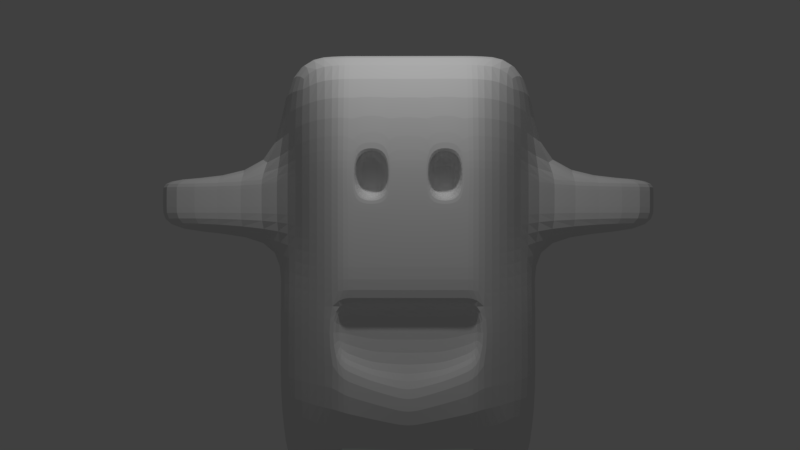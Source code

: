 # Source: SMB_v009_Animation.blend  (saved by Blender 2.79.0; exported with 4.5.12 LTS)
import bpy
from mathutils import Matrix  # noqa: F401  (used for matrix-valued properties, if any)

bpy.ops.wm.read_factory_settings(use_empty=True)
scene = bpy.context.scene
scene.name = 'Scene'

# ---- collections
col_collection_1 = bpy.data.collections.new('Collection 1'); scene.collection.children.link(col_collection_1)

# ---- materials (node trees are filled in below, after node groups)
mat_material = bpy.data.materials.new('Material')
mat_material.alpha_threshold = 0.0
mat_material.use_transparent_shadow = False
mat_material.roughness = 0.5
mat_material.line_color = (0.0, 0.0, 0.0, 1.0)

# ---- material node trees

# ---- world
world_world = bpy.data.worlds.new('World'); scene.world = world_world
world_world.color = (0.05088, 0.05088, 0.05088)
world_world.use_sun_shadow = False
world_world.sun_shadow_jitter_overblur = 0.0
world_world.cycles.sampling_method = 'MANUAL'

# ---- cameras
cam_camera = bpy.data.cameras.new('Camera')
cam_camera.clip_end = 100.0
cam_camera.lens = 35.0
cam_camera.sensor_width = 32.0
cam_camera.sensor_height = 18.0
cam_camera.ortho_scale = 7.314
cam_camera.dof.focus_distance = 0.0
cam_camera.dof.aperture_fstop = 128.0

# ---- lights
light_lamp = bpy.data.lights.new('Lamp', 'POINT')
light_lamp.transmission_factor = 0.0
light_lamp.cutoff_distance = 30.0
light_lamp.energy = 100.0
light_lamp.shadow_buffer_clip_start = 1.001
light_lamp.shadow_soft_size = 0.1
light_lamp.shadow_maximum_resolution = 0.006
light_lamp.use_absolute_resolution = True

# ---- meshes
me_cube = bpy.data.meshes.new('Cube')
me_cube.from_pydata([(-0.7626, -0.8179, -1.0), (-0.7626, 0.8179, -1.0), (-0.7626, -0.8179, 1.0), (-0.7626, 0.8179, 1.0), (-1.0, 2.98e-07, -1.0), (-0.7626, -0.8179, 0.0), (-0.7626, 0.8179, 0.0), (-1.0, 1.788e-07, 1.0), (-1.0, 0.0004146, 0.08953), (-0.5, 1.0, -1.0), (-0.5, -1.07, -1.056), (-1.0, 0.5, -1.0), (-0.7626, -0.8179, 0.5), (-0.7626, 0.8179, 0.5), (-0.5, 1.0, 1.0), (-0.5, -1.0, 1.0), (-1.0, 0.5, 1.0), (-1.0, -0.5, -1.0), (-0.7626, -0.8179, -0.5), (-0.7626, 0.8179, -0.5), (-1.0, -0.5, 1.0), (-0.5, 1.062, 0.0), (-1.0, 0.3143, 0.09307), (-1.0, -0.3134, 0.09307), (-1.0, 2.682e-07, -0.5), (-1.0, 0.0004146, 0.4105), (-0.5, -1.0, 0.0), (-0.5, 0.0, 1.0), (-0.5, 2.086e-07, -1.0), (-0.5, 0.5, -1.0), (-0.5, 0.5, 1.0), (-0.5, -1.07, -0.5556), (-1.0, -0.3134, 0.4069), (-1.0, -0.5, -0.5), (-1.0, 0.5, -0.5), (-0.5, 1.062, 0.5), (-0.5, 1.062, -0.5), (-1.0, 0.3143, 0.4069), (-0.5, -1.0, 0.5), (-0.5, -0.5, 1.0), (-0.5, -0.5, -1.0), (-0.8591, -0.3629, -1.273), (-1.0, 2.98e-07, -1.273), (-0.5, 2.086e-07, -1.273), (-0.8591, 0.3629, -1.273), (-0.6409, 0.3629, -1.273), (-0.6409, -0.3629, -1.273), (-0.7626, -0.8179, -0.25), (-0.7626, 0.8179, -0.25), (-1.0, 2.533e-07, -0.25), (-0.5, -1.035, -0.2778), (-1.0, -0.5, -0.25), (-1.0, 0.5, -0.25), (-0.5, 1.062, -0.25), (-0.25, -8.941e-08, 1.0), (-0.25, 1.0, -1.0), (-0.25, -1.07, -1.056), (-0.25, 1.0, 1.0), (-0.25, -1.0, 1.0), (-0.25, 1.062, 0.0), (-0.25, -1.0, 0.0), (-0.25, 1.639e-07, -1.0), (-0.25, 0.5, -1.0), (-0.25, 0.5, 1.0), (-0.25, -1.07, -0.5556), (-0.25, 1.062, 0.5), (-0.25, 1.062, -0.578), (-0.25, -1.0, 0.5), (-0.25, -0.5, 1.0), (-0.25, -0.5, -1.0), (-0.25, 1.062, -0.25), (-0.25, -1.035, -0.2778), (-0.25, 0.9604, -0.578), (-0.5, 0.9604, -0.5), (-0.5, 0.9604, -0.25), (-0.25, 0.9604, -0.25), (-0.7626, -0.8179, 0.25), (-0.7626, 0.8179, 0.25), (-1.0, -0.3141, 0.25), (-0.5, 1.062, 0.25), (-1.0, 0.315, 0.25), (-0.5, -1.0, 0.25), (-0.25, -1.0, 0.25), (-0.25, 1.062, 0.25), (-1.985, -0.3134, 0.09307), (-1.985, 0.0004148, 0.08953), (-1.985, 0.006811, 0.25), (-1.985, 0.3143, 0.09307), (-1.985, -0.3134, 0.4069), (-1.985, 0.0004147, 0.4105), (-1.985, -0.3141, 0.25), (-1.985, 0.3143, 0.4069), (-1.985, 0.315, 0.25), (-0.7626, -0.8179, 0.375), (-0.7626, 0.8179, 0.375), (-0.5, 1.062, 0.375), (-1.0, -0.3138, 0.3285), (-1.0, 0.3146, 0.3285), (-0.5, -1.0, 0.375), (-0.25, -1.0, 0.375), (-1.985, 0.003613, 0.3302), (-1.985, -0.3138, 0.3285), (-1.985, 0.3146, 0.3285), (-0.125, -1.341e-07, 1.0), (-0.125, 0.5, 1.0), (-0.125, -0.5, 1.0), (-0.125, 1.0, -1.0), (-0.125, -1.07, -1.056), (-0.125, 1.0, 1.0), (-0.125, -1.0, 1.0), (-0.125, 1.062, 0.0), (-0.125, -1.0, 0.0), (-0.125, 1.416e-07, -1.0), (-0.125, 0.5, -1.0), (-0.125, -1.07, -0.5556), (-0.125, 1.062, 0.5), (-0.125, 1.062, -0.6153), (-0.125, -1.0, 0.5), (-0.125, -0.5, -1.0), (-0.125, 1.062, -0.25), (-0.125, -1.035, -0.2778), (-0.125, 0.9604, -0.578), (-0.125, 0.9604, -0.25), (-0.125, 1.062, 0.25), (-0.125, -1.0, 0.25), (-0.125, 1.062, 0.375), (-0.125, -1.0, 0.375), (-0.375, 1.0, -1.0), (-0.375, -1.07, -1.056), (-0.375, 1.0, 1.0), (-0.375, -1.0, 1.0), (-0.375, 1.062, 0.0), (-0.375, -1.0, 0.0), (-0.375, 1.863e-07, -1.0), (-0.375, 0.5, -1.0), (-0.375, -1.07, -0.5556), (-0.375, 1.062, 0.5), (-0.375, 1.062, -0.539), (-0.375, -1.0, 0.5), (-0.375, -0.5, -1.0), (-0.375, 1.062, -0.25), (-0.375, -1.035, -0.2778), (-0.375, -4.47e-08, 1.0), (-0.375, 0.5, 1.0), (-0.375, -0.5, 1.0), (-0.375, 0.9604, -0.539), (-0.375, 0.9604, -0.25), (-0.375, -1.0, 0.25), (-0.375, 1.062, 0.25), (-0.375, 1.062, 0.375), (-0.375, -1.0, 0.375), (-0.1657, 1.062, 0.4593), (-0.25, 1.062, 0.4942), (-0.1657, 1.062, 0.2907), (-0.25, 1.062, 0.2558), (-0.1308, 1.062, 0.375), (-0.3343, 1.062, 0.4593), (-0.3343, 1.062, 0.2907), (-0.3692, 1.062, 0.375), (-0.1657, 0.9039, 0.4593), (-0.25, 0.9039, 0.4942), (-0.25, 0.9039, 0.375), (-0.1657, 0.9039, 0.2907), (-0.25, 0.9039, 0.2558), (-0.1308, 0.9039, 0.375), (-0.3343, 0.9039, 0.4593), (-0.3343, 0.9039, 0.2907), (-0.3692, 0.9039, 0.375), (0.7626, -0.8179, -1.0), (0.7626, 0.8179, -1.0), (0.7626, -0.8179, 1.0), (0.7626, 0.8179, 1.0), (0.0, 1.0, -1.0), (0.0, -1.07, -1.056), (1.0, 2.98e-07, -1.0), (0.7626, -0.8179, 0.0), (0.7626, 0.8179, 0.0), (0.0, 1.0, 1.0), (0.0, -1.0, 1.0), (1.0, 1.788e-07, 1.0), (0.0, 1.062, 0.0), (1.0, 0.0004146, 0.08953), (0.0, -1.0, 0.0), (0.0, -1.788e-07, 1.0), (0.0, 1.192e-07, -1.0), (0.5, 1.0, -1.0), (0.5, -1.07, -1.056), (1.0, 0.5, -1.0), (0.7626, -0.8179, 0.5), (0.7626, 0.8179, 0.5), (0.5, 1.0, 1.0), (0.5, -1.0, 1.0), (1.0, 0.5, 1.0), (1.0, -0.5, -1.0), (0.7626, -0.8179, -0.5), (0.7626, 0.8179, -0.5), (1.0, -0.5, 1.0), (0.5, 1.062, 0.0), (0.0, 1.062, 0.5), (0.0, 1.062, -0.6526), (1.0, 0.3143, 0.09307), (1.0, -0.3134, 0.09307), (1.0, 2.682e-07, -0.5), (1.0, 0.0004146, 0.4105), (0.5, -1.0, 0.0), (0.0, -1.07, -0.5556), (0.0, -1.0, 0.5), (0.0, -0.5, 1.0), (0.0, 0.5, 1.0), (0.5, 0.0, 1.0), (0.5, 2.086e-07, -1.0), (0.0, 0.5, -1.0), (0.0, -0.5, -1.0), (0.5, 0.5, -1.0), (0.5, 0.5, 1.0), (0.5, -1.07, -0.5556), (1.0, -0.3134, 0.4069), (1.0, -0.5, -0.5), (1.0, 0.5, -0.5), (0.5, 1.062, 0.5), (0.5, 1.062, -0.5), (1.0, 0.3143, 0.4069), (0.5, -1.0, 0.5), (0.5, -0.5, 1.0), (0.5, -0.5, -1.0), (0.8591, -0.3629, -1.273), (1.0, 2.98e-07, -1.273), (0.5, 2.086e-07, -1.273), (0.8591, 0.3629, -1.273), (0.6409, 0.3629, -1.273), (0.6409, -0.3629, -1.273), (0.7626, -0.8179, -0.25), (0.7626, 0.8179, -0.25), (0.0, 1.062, -0.25), (1.0, 2.533e-07, -0.25), (0.0, -1.035, -0.2778), (0.5, -1.035, -0.2778), (1.0, -0.5, -0.25), (1.0, 0.5, -0.25), (0.5, 1.062, -0.25), (0.25, -8.941e-08, 1.0), (0.25, 1.0, -1.0), (0.25, -1.07, -1.056), (0.25, 1.0, 1.0), (0.25, -1.0, 1.0), (0.25, 1.062, 0.0), (0.25, -1.0, 0.0), (0.25, 1.639e-07, -1.0), (0.25, 0.5, -1.0), (0.25, 0.5, 1.0), (0.25, -1.07, -0.5556), (0.25, 1.062, 0.5), (0.25, 1.062, -0.578), (0.25, -1.0, 0.5), (0.25, -0.5, 1.0), (0.25, -0.5, -1.0), (0.25, 1.062, -0.25), (0.25, -1.035, -0.2778), (0.0, 0.9604, -0.578), (0.25, 0.9604, -0.578), (0.5, 0.9604, -0.5), (0.0, 0.9604, -0.25), (0.5, 0.9604, -0.25), (0.25, 0.9604, -0.25), (0.0, -1.0, 0.25), (0.7626, -0.8179, 0.25), (0.7626, 0.8179, 0.25), (0.0, 1.062, 0.25), (1.0, -0.3141, 0.25), (0.5, 1.062, 0.25), (1.0, 0.315, 0.25), (0.5, -1.0, 0.25), (0.25, -1.0, 0.25), (0.25, 1.062, 0.25), (1.985, -0.3134, 0.09307), (1.985, 0.0004148, 0.08953), (1.985, 0.006811, 0.25), (1.985, 0.3143, 0.09307), (1.985, -0.3134, 0.4069), (1.985, 0.0004147, 0.4105), (1.985, -0.3141, 0.25), (1.985, 0.3143, 0.4069), (1.985, 0.315, 0.25), (0.7626, -0.8179, 0.375), (0.7626, 0.8179, 0.375), (0.0, 1.062, 0.375), (0.5, 1.062, 0.375), (0.0, -1.0, 0.375), (1.0, -0.3138, 0.3285), (1.0, 0.3146, 0.3285), (0.5, -1.0, 0.375), (0.25, -1.0, 0.375), (1.985, 0.003613, 0.3302), (1.985, -0.3138, 0.3285), (1.985, 0.3146, 0.3285), (0.125, -1.341e-07, 1.0), (0.125, 0.5, 1.0), (0.125, -0.5, 1.0), (0.125, 1.0, -1.0), (0.125, -1.07, -1.056), (0.125, 1.0, 1.0), (0.125, -1.0, 1.0), (0.125, 1.062, 0.0), (0.125, -1.0, 0.0), (0.125, 1.416e-07, -1.0), (0.125, 0.5, -1.0), (0.125, -1.07, -0.5556), (0.125, 1.062, 0.5), (0.125, 1.062, -0.6153), (0.125, -1.0, 0.5), (0.125, -0.5, -1.0), (0.125, 1.062, -0.25), (0.125, -1.035, -0.2778), (0.125, 0.9604, -0.578), (0.125, 0.9604, -0.25), (0.125, 1.062, 0.25), (0.125, -1.0, 0.25), (0.125, 1.062, 0.375), (0.125, -1.0, 0.375), (0.375, 1.0, -1.0), (0.375, -1.07, -1.056), (0.375, 1.0, 1.0), (0.375, -1.0, 1.0), (0.375, 1.062, 0.0), (0.375, -1.0, 0.0), (0.375, 1.863e-07, -1.0), (0.375, 0.5, -1.0), (0.375, -1.07, -0.5556), (0.375, 1.062, 0.5), (0.375, 1.062, -0.539), (0.375, -1.0, 0.5), (0.375, -0.5, -1.0), (0.375, 1.062, -0.25), (0.375, -1.035, -0.2778), (0.375, -4.47e-08, 1.0), (0.375, 0.5, 1.0), (0.375, -0.5, 1.0), (0.375, 0.9604, -0.539), (0.375, 0.9604, -0.25), (0.375, -1.0, 0.25), (0.375, 1.062, 0.25), (0.375, 1.062, 0.375), (0.375, -1.0, 0.375), (0.1657, 1.062, 0.4593), (0.25, 1.062, 0.4942), (0.1657, 1.062, 0.2907), (0.25, 1.062, 0.2558), (0.1308, 1.062, 0.375), (0.3343, 1.062, 0.4593), (0.3343, 1.062, 0.2907), (0.3692, 1.062, 0.375), (0.1657, 0.9039, 0.4593), (0.25, 0.9039, 0.4942), (0.25, 0.9039, 0.375), (0.1657, 0.9039, 0.2907), (0.25, 0.9039, 0.2558), (0.1308, 0.9039, 0.375), (0.3343, 0.9039, 0.4593), (0.3343, 0.9039, 0.2907), (0.3692, 0.9039, 0.375)], [], [(40, 10, 0, 17), (39, 20, 2, 15), (38, 15, 2, 12), (37, 16, 3, 13), (36, 9, 1, 19), (79, 21, 6, 77), (52, 22, 6, 48), (51, 23, 8, 49), (32, 20, 7, 25), (50, 26, 5, 47), (30, 16, 7, 27), (29, 28, 43, 45), (9, 29, 11, 1), (127, 134, 29, 9), (134, 133, 28, 29), (143, 30, 27, 142), (129, 14, 30, 143), (14, 3, 16, 30), (10, 31, 18, 0), (128, 135, 31, 10), (141, 132, 26, 50), (8, 23, 84, 85), (93, 12, 32, 96), (12, 2, 20, 32), (17, 33, 24, 4), (0, 18, 33, 17), (47, 5, 23, 51), (11, 34, 19, 1), (4, 24, 34, 11), (49, 8, 22, 52), (14, 35, 13, 3), (129, 136, 35, 14), (148, 131, 21, 79), (53, 36, 19, 48), (137, 36, 73, 145), (137, 127, 9, 36), (97, 37, 13, 94), (96, 32, 88, 101), (25, 7, 16, 37), (98, 38, 12, 93), (150, 138, 38, 98), (138, 130, 15, 38), (144, 39, 15, 130), (142, 27, 39, 144), (27, 7, 20, 39), (40, 17, 41, 46), (133, 139, 40, 28), (139, 128, 10, 40), (45, 43, 42, 44), (43, 46, 41, 42), (11, 29, 45, 44), (4, 11, 44, 42), (28, 40, 46, 43), (17, 4, 42, 41), (131, 140, 53, 21), (21, 53, 48, 6), (24, 49, 52, 34), (18, 47, 51, 33), (135, 141, 50, 31), (31, 50, 47, 18), (33, 51, 49, 24), (34, 52, 48, 19), (114, 120, 71, 64), (110, 119, 70, 59), (118, 107, 56, 69), (112, 118, 69, 61), (103, 54, 68, 105), (105, 68, 58, 109), (117, 109, 58, 67), (126, 117, 67, 99), (116, 106, 55, 66), (123, 110, 59, 83), (108, 115, 65, 57), (120, 111, 60, 71), (107, 114, 64, 56), (108, 57, 63, 104), (104, 63, 54, 103), (113, 112, 61, 62), (106, 113, 62, 55), (146, 145, 73, 74), (122, 121, 72, 75), (36, 53, 74, 73), (116, 66, 72, 121), (119, 233, 261, 122), (140, 70, 75, 146), (149, 136, 156, 158), (111, 124, 82, 60), (132, 147, 81, 26), (26, 81, 76, 5), (97, 80, 92, 102), (22, 80, 77, 6), (149, 148, 79, 95), (5, 76, 78, 23), (25, 37, 91, 89), (95, 79, 77, 94), (101, 88, 89, 100), (100, 89, 91, 102), (85, 86, 92, 87), (84, 90, 86, 85), (23, 78, 90, 84), (80, 22, 87, 92), (32, 25, 89, 88), (22, 8, 85, 87), (86, 100, 102, 92), (90, 101, 100, 86), (35, 95, 94, 13), (136, 149, 95, 35), (37, 97, 102, 91), (65, 115, 151, 152), (124, 126, 99, 82), (147, 150, 98, 81), (81, 98, 93, 76), (78, 96, 101, 90), (80, 97, 94, 77), (76, 93, 96, 78), (264, 287, 126, 124), (198, 285, 125, 115), (182, 264, 124, 111), (285, 267, 123, 125), (70, 119, 122, 75), (199, 116, 121, 258), (261, 258, 121, 122), (172, 211, 113, 106), (211, 184, 112, 113), (208, 104, 103, 183), (177, 108, 104, 208), (173, 205, 114, 107), (235, 182, 111, 120), (177, 198, 115, 108), (267, 180, 110, 123), (199, 172, 106, 116), (287, 206, 117, 126), (206, 178, 109, 117), (207, 105, 109, 178), (183, 103, 105, 207), (184, 212, 118, 112), (212, 173, 107, 118), (180, 233, 119, 110), (205, 235, 120, 114), (82, 99, 150, 147), (136, 65, 152, 156), (123, 83, 154, 153), (60, 82, 147, 132), (53, 140, 146, 74), (75, 72, 145, 146), (64, 71, 141, 135), (59, 70, 140, 131), (69, 56, 128, 139), (61, 69, 139, 133), (54, 142, 144, 68), (68, 144, 130, 58), (67, 58, 130, 138), (99, 67, 138, 150), (66, 55, 127, 137), (66, 137, 145, 72), (83, 59, 131, 148), (57, 65, 136, 129), (71, 60, 132, 141), (56, 64, 135, 128), (57, 129, 143, 63), (63, 143, 142, 54), (62, 61, 133, 134), (55, 62, 134, 127), (154, 157, 166, 163), (158, 156, 165, 167), (151, 155, 164, 159), (156, 152, 160, 165), (125, 123, 153, 155), (83, 148, 157, 154), (115, 125, 155, 151), (148, 149, 158, 157), (164, 162, 163, 161), (159, 164, 161, 160), (160, 161, 167, 165), (161, 163, 166, 167), (155, 153, 162, 164), (153, 154, 163, 162), (157, 158, 167, 166), (152, 151, 159, 160), (224, 193, 168, 186), (223, 191, 170, 196), (222, 188, 170, 191), (221, 189, 171, 192), (220, 195, 169, 185), (269, 266, 176, 197), (238, 232, 176, 200), (237, 234, 181, 201), (216, 203, 179, 196), (236, 231, 175, 204), (214, 209, 179, 192), (213, 229, 227, 210), (185, 169, 187, 213), (319, 185, 213, 326), (326, 213, 210, 325), (335, 334, 209, 214), (321, 335, 214, 190), (190, 214, 192, 171), (186, 168, 194, 215), (320, 186, 215, 327), (333, 236, 204, 324), (181, 275, 274, 201), (283, 288, 216, 188), (188, 216, 196, 170), (193, 174, 202, 217), (168, 193, 217, 194), (231, 237, 201, 175), (187, 169, 195, 218), (174, 187, 218, 202), (234, 238, 200, 181), (190, 171, 189, 219), (321, 190, 219, 328), (340, 269, 197, 323), (239, 232, 195, 220), (329, 337, 260, 220), (329, 220, 185, 319), (289, 284, 189, 221), (288, 293, 278, 216), (203, 221, 192, 179), (290, 283, 188, 222), (342, 290, 222, 330), (330, 222, 191, 322), (336, 322, 191, 223), (334, 336, 223, 209), (209, 223, 196, 179), (224, 230, 225, 193), (325, 210, 224, 331), (331, 224, 186, 320), (229, 228, 226, 227), (227, 226, 225, 230), (187, 228, 229, 213), (174, 226, 228, 187), (210, 227, 230, 224), (193, 225, 226, 174), (323, 197, 239, 332), (197, 176, 232, 239), (202, 218, 238, 234), (194, 217, 237, 231), (327, 215, 236, 333), (215, 194, 231, 236), (217, 202, 234, 237), (218, 195, 232, 238), (306, 250, 257, 312), (302, 245, 256, 311), (310, 255, 242, 299), (304, 247, 255, 310), (295, 297, 254, 240), (297, 301, 244, 254), (309, 253, 244, 301), (318, 291, 253, 309), (308, 252, 241, 298), (315, 273, 245, 302), (300, 243, 251, 307), (312, 257, 246, 303), (299, 242, 250, 306), (300, 296, 249, 243), (296, 295, 240, 249), (305, 248, 247, 304), (298, 241, 248, 305), (338, 262, 260, 337), (314, 263, 259, 313), (220, 260, 262, 239), (308, 313, 259, 252), (311, 314, 261, 233), (332, 338, 263, 256), (341, 350, 348, 328), (303, 246, 272, 316), (324, 204, 271, 339), (204, 175, 265, 271), (289, 294, 282, 270), (200, 176, 266, 270), (341, 286, 269, 340), (175, 201, 268, 265), (203, 279, 281, 221), (286, 284, 266, 269), (293, 292, 279, 278), (292, 294, 281, 279), (275, 277, 282, 276), (274, 275, 276, 280), (201, 274, 280, 268), (270, 282, 277, 200), (216, 278, 279, 203), (200, 277, 275, 181), (276, 282, 294, 292), (280, 276, 292, 293), (219, 189, 284, 286), (328, 219, 286, 341), (221, 281, 294, 289), (251, 344, 343, 307), (316, 272, 291, 318), (339, 271, 290, 342), (271, 265, 283, 290), (268, 280, 293, 288), (270, 266, 284, 289), (265, 268, 288, 283), (264, 316, 318, 287), (198, 307, 317, 285), (182, 303, 316, 264), (285, 317, 315, 267), (256, 263, 314, 311), (199, 258, 313, 308), (261, 314, 313, 258), (172, 298, 305, 211), (211, 305, 304, 184), (208, 183, 295, 296), (177, 208, 296, 300), (173, 299, 306, 205), (235, 312, 303, 182), (177, 300, 307, 198), (267, 315, 302, 180), (199, 308, 298, 172), (287, 318, 309, 206), (206, 309, 301, 178), (207, 178, 301, 297), (183, 207, 297, 295), (184, 304, 310, 212), (212, 310, 299, 173), (180, 302, 311, 233), (205, 306, 312, 235), (272, 339, 342, 291), (328, 348, 344, 251), (315, 345, 346, 273), (246, 324, 339, 272), (239, 262, 338, 332), (263, 338, 337, 259), (250, 327, 333, 257), (245, 323, 332, 256), (255, 331, 320, 242), (247, 325, 331, 255), (240, 254, 336, 334), (254, 244, 322, 336), (253, 330, 322, 244), (291, 342, 330, 253), (252, 329, 319, 241), (252, 259, 337, 329), (273, 340, 323, 245), (243, 321, 328, 251), (257, 333, 324, 246), (242, 320, 327, 250), (243, 249, 335, 321), (249, 240, 334, 335), (248, 326, 325, 247), (241, 319, 326, 248), (346, 355, 358, 349), (350, 359, 357, 348), (343, 351, 356, 347), (348, 357, 352, 344), (317, 347, 345, 315), (273, 346, 349, 340), (307, 343, 347, 317), (340, 349, 350, 341), (356, 353, 355, 354), (351, 352, 353, 356), (352, 357, 359, 353), (353, 359, 358, 355), (347, 356, 354, 345), (345, 354, 355, 346), (349, 358, 359, 350), (344, 352, 351, 343)])
_uv = me_cube.uv_layers.new(name='UVMap')
_uv.uv.foreach_set('vector', [0.6831, 0.08092, 0.7016, 0.1514, 0.6659, 0.1423, 0.6162, 0.125, 0.6957, 0.4296, 0.6436, 0.4055, 0.6781, 0.3881, 0.7039, 0.3792, 0.6989, 0.3301, 0.7039, 0.3792, 0.6781, 0.3881, 0.6612, 0.3377, 0.4391, 0.3511, 0.3685, 0.415, 0.3319, 0.3945, 0.3523, 0.3419, 0.3119, 0.2074, 0.3175, 0.1501, 0.3512, 0.1433, 0.3598, 0.2062, 0.3126, 0.3032, 0.3144, 0.2719, 0.3621, 0.2737, 0.3589, 0.3085, 0.4197, 0.238, 0.4496, 0.299, 0.3621, 0.2737, 0.3617, 0.2397, 0.5948, 0.2352, 0.5659, 0.2942, 0.5089, 0.2908, 0.512, 0.2291, 0.5749, 0.345, 0.6436, 0.4055, 0.5997, 0.4669, 0.5303, 0.3824, 0.6952, 0.2345, 0.694, 0.2693, 0.6514, 0.2709, 0.6512, 0.2373, 0.3124, 0.4372, 0.3685, 0.415, 0.4125, 0.4731, 0.3278, 0.5099, 0.3345, 0.08664, 0.3429, 0.006121, 0.3894, 0.009371, 0.3796, 0.06479, 0.3175, 0.1501, 0.3345, 0.08664, 0.3995, 0.1271, 0.3512, 0.1433, 0.3034, 0.1478, 0.3155, 0.08297, 0.3345, 0.08664, 0.3175, 0.1501, 0.3155, 0.08297, 0.3242, 0.004485, 0.3429, 0.006121, 0.3345, 0.08664, 0.2965, 0.44, 0.3124, 0.4372, 0.3278, 0.5099, 0.3076, 0.5131, 0.2913, 0.384, 0.3039, 0.3838, 0.3124, 0.4372, 0.2965, 0.44, 0.3039, 0.3838, 0.3319, 0.3945, 0.3685, 0.415, 0.3124, 0.4372, 0.7016, 0.1514, 0.6977, 0.2014, 0.6532, 0.2042, 0.6659, 0.1423, 0.7138, 0.1501, 0.7125, 0.2025, 0.6977, 0.2014, 0.7016, 0.1514, 0.7104, 0.2352, 0.7096, 0.2693, 0.694, 0.2693, 0.6952, 0.2345, 0.6591, 0.7341, 0.5312, 0.6927, 0.6306, 0.6205, 0.6323, 0.6183, 0.6575, 0.3215, 0.6612, 0.3377, 0.5749, 0.345, 0.5724, 0.3326, 0.6612, 0.3377, 0.6781, 0.3881, 0.6436, 0.4055, 0.5749, 0.345, 0.6162, 0.125, 0.5985, 0.1971, 0.5166, 0.1849, 0.5371, 0.09564, 0.6659, 0.1423, 0.6532, 0.2042, 0.5985, 0.1971, 0.6162, 0.125, 0.6512, 0.2373, 0.6514, 0.2709, 0.5659, 0.2942, 0.5948, 0.2352, 0.3995, 0.1271, 0.4161, 0.1995, 0.3598, 0.2062, 0.3512, 0.1433, 0.4733, 0.1013, 0.498, 0.1861, 0.4161, 0.1995, 0.3995, 0.1271, 0.5045, 0.2305, 0.5086, 0.2944, 0.4496, 0.299, 0.4197, 0.238, 0.3039, 0.3838, 0.309, 0.3329, 0.3523, 0.3419, 0.3319, 0.3945, 0.2913, 0.384, 0.2948, 0.3312, 0.309, 0.3329, 0.3039, 0.3838, 0.2974, 0.3022, 0.2984, 0.2721, 0.3144, 0.2719, 0.3126, 0.3032, 0.3126, 0.2376, 0.3119, 0.2074, 0.3598, 0.2062, 0.3617, 0.2397, 0.2983, 0.1991, 0.3119, 0.2074, 0.303, 0.2138, 0.2937, 0.2078, 0.2983, 0.1991, 0.3034, 0.1478, 0.3175, 0.1501, 0.3119, 0.2074, 0.442, 0.3384, 0.4391, 0.3511, 0.3523, 0.3419, 0.3559, 0.3255, 0.5089, 0.6257, 0.5113, 0.6092, 0.6265, 0.6202, 0.6276, 0.6206, 0.4833, 0.3893, 0.4125, 0.4731, 0.3685, 0.415, 0.4391, 0.3511, 0.697, 0.3156, 0.6989, 0.3301, 0.6612, 0.3377, 0.6575, 0.3215, 0.7116, 0.3143, 0.7127, 0.3286, 0.6989, 0.3301, 0.697, 0.3156, 0.7127, 0.3286, 0.716, 0.3796, 0.7039, 0.3792, 0.6989, 0.3301, 0.71, 0.4322, 0.6957, 0.4296, 0.7039, 0.3792, 0.716, 0.3796, 0.7006, 0.4985, 0.6824, 0.496, 0.6957, 0.4296, 0.71, 0.4322, 0.6824, 0.496, 0.5997, 0.4669, 0.6436, 0.4055, 0.6957, 0.4296, 0.6831, 0.08092, 0.6162, 0.125, 0.6108, 0.07765, 0.6362, 0.06017, 0.6968, 0.0009824, 0.7014, 0.07838, 0.6831, 0.08092, 0.6768, 0.001803, 0.7014, 0.07838, 0.7138, 0.1501, 0.7016, 0.1514, 0.6831, 0.08092, 0.3796, 0.06479, 0.3894, 0.009371, 0.4559, 0.05724, 0.4035, 0.08137, 0.6308, 0.002334, 0.6362, 0.06017, 0.6108, 0.07765, 0.5585, 0.04813, 0.3995, 0.1271, 0.3345, 0.08664, 0.3796, 0.06479, 0.4035, 0.08137, 0.4733, 0.1013, 0.3995, 0.1271, 0.4035, 0.08137, 0.4559, 0.05724, 0.6768, 0.001803, 0.6831, 0.08092, 0.6362, 0.06017, 0.6308, 0.002334, 0.6162, 0.125, 0.5371, 0.09564, 0.5585, 0.04813, 0.6108, 0.07765, 0.2984, 0.2721, 0.2958, 0.2427, 0.3126, 0.2376, 0.3144, 0.2719, 0.3144, 0.2719, 0.3126, 0.2376, 0.3617, 0.2397, 0.3621, 0.2737, 0.498, 0.1861, 0.5045, 0.2305, 0.4197, 0.238, 0.4161, 0.1995, 0.6532, 0.2042, 0.6512, 0.2373, 0.5948, 0.2352, 0.5985, 0.1971, 0.7125, 0.2025, 0.7104, 0.2352, 0.6952, 0.2345, 0.6977, 0.2014, 0.6977, 0.2014, 0.6952, 0.2345, 0.6512, 0.2373, 0.6532, 0.2042, 0.5985, 0.1971, 0.5948, 0.2352, 0.512, 0.2291, 0.5166, 0.1849, 0.4161, 0.1995, 0.4197, 0.238, 0.3617, 0.2397, 0.3598, 0.2062, 0.7406, 0.2036, 0.74, 0.236, 0.7253, 0.2358, 0.7265, 0.2032, 0.269, 0.2722, 0.2689, 0.2446, 0.2821, 0.2442, 0.2834, 0.2723, 0.7374, 0.07568, 0.7409, 0.1483, 0.7271, 0.149, 0.7195, 0.07665, 0.736, 0.0001434, 0.7374, 0.07568, 0.7195, 0.07665, 0.7165, 0.0004214, 0.7365, 0.5011, 0.7186, 0.5002, 0.7247, 0.4339, 0.7394, 0.435, 0.7394, 0.435, 0.7247, 0.4339, 0.7286, 0.3799, 0.7414, 0.3801, 0.7405, 0.3272, 0.7414, 0.3801, 0.7286, 0.3799, 0.7266, 0.3277, 0.7402, 0.3131, 0.7405, 0.3272, 0.7266, 0.3277, 0.726, 0.3135, 0.272, 0.1897, 0.274, 0.1449, 0.2889, 0.146, 0.2855, 0.1938, 0.2682, 0.3008, 0.269, 0.2722, 0.2834, 0.2723, 0.2826, 0.3015, 0.2647, 0.384, 0.2669, 0.3292, 0.2808, 0.33, 0.2782, 0.3841, 0.74, 0.236, 0.7398, 0.2692, 0.7248, 0.2692, 0.7253, 0.2358, 0.7409, 0.1483, 0.7406, 0.2036, 0.7265, 0.2032, 0.7271, 0.149, 0.2647, 0.384, 0.2782, 0.3841, 0.2809, 0.4417, 0.2651, 0.4425, 0.2651, 0.4425, 0.2809, 0.4417, 0.2874, 0.5153, 0.2671, 0.5164, 0.2793, 0.07876, 0.284, 0.001483, 0.304, 0.002822, 0.2973, 0.08046, 0.274, 0.1449, 0.2793, 0.07876, 0.2973, 0.08046, 0.2889, 0.146, 0.2928, 0.2321, 0.2937, 0.2078, 0.303, 0.2138, 0.3025, 0.2302, 0.2688, 0.2339, 0.2704, 0.2011, 0.2826, 0.2033, 0.2811, 0.2336, 0.3119, 0.2074, 0.3126, 0.2376, 0.3025, 0.2302, 0.303, 0.2138, 0.272, 0.1897, 0.2855, 0.1938, 0.2826, 0.2033, 0.2704, 0.2011, 0.2689, 0.2446, 0.2558, 0.2444, 0.2561, 0.2337, 0.2688, 0.2339, 0.2958, 0.2427, 0.2821, 0.2442, 0.2811, 0.2336, 0.2928, 0.2321, 0.2962, 0.3169, 0.2948, 0.3312, 0.2906, 0.3262, 0.2956, 0.3169, 0.7398, 0.2692, 0.74, 0.2987, 0.7254, 0.299, 0.7248, 0.2692, 0.7096, 0.2693, 0.7106, 0.2996, 0.6956, 0.3005, 0.694, 0.2693, 0.694, 0.2693, 0.6956, 0.3005, 0.6546, 0.3048, 0.6514, 0.2709, 0.7387, 0.5634, 0.7434, 0.5797, 0.6308, 0.6146, 0.6295, 0.6149, 0.4496, 0.299, 0.4446, 0.3257, 0.3589, 0.3085, 0.3621, 0.2737, 0.2962, 0.3169, 0.2974, 0.3022, 0.3126, 0.3032, 0.311, 0.3184, 0.6514, 0.2709, 0.6546, 0.3048, 0.5703, 0.3202, 0.5659, 0.2942, 0.6024, 0.5015, 0.7296, 0.545, 0.6283, 0.6155, 0.6269, 0.6174, 0.311, 0.3184, 0.3126, 0.3032, 0.3589, 0.3085, 0.3559, 0.3255, 0.6276, 0.6206, 0.6265, 0.6202, 0.6269, 0.6174, 0.6284, 0.6176, 0.6284, 0.6176, 0.6269, 0.6174, 0.6283, 0.6155, 0.6295, 0.6149, 0.6323, 0.6183, 0.6298, 0.6177, 0.6308, 0.6146, 0.6325, 0.615, 0.6306, 0.6205, 0.6287, 0.6207, 0.6298, 0.6177, 0.6323, 0.6183, 0.5312, 0.6927, 0.5089, 0.6428, 0.6287, 0.6207, 0.6306, 0.6205, 0.7434, 0.5797, 0.7491, 0.6255, 0.6325, 0.615, 0.6308, 0.6146, 0.5113, 0.6092, 0.6024, 0.5015, 0.6269, 0.6174, 0.6265, 0.6202, 0.7491, 0.6255, 0.6591, 0.7341, 0.6323, 0.6183, 0.6325, 0.615, 0.6298, 0.6177, 0.6284, 0.6176, 0.6295, 0.6149, 0.6308, 0.6146, 0.6287, 0.6207, 0.6276, 0.6206, 0.6284, 0.6176, 0.6298, 0.6177, 0.309, 0.3329, 0.311, 0.3184, 0.3559, 0.3255, 0.3523, 0.3419, 0.2948, 0.3312, 0.2962, 0.3169, 0.311, 0.3184, 0.309, 0.3329, 0.7296, 0.545, 0.7387, 0.5634, 0.6295, 0.6149, 0.6283, 0.6155, 0.2808, 0.33, 0.2669, 0.3292, 0.2717, 0.3249, 0.2809, 0.3294, 0.74, 0.2987, 0.7402, 0.3131, 0.726, 0.3135, 0.7254, 0.299, 0.7106, 0.2996, 0.7116, 0.3143, 0.697, 0.3156, 0.6956, 0.3005, 0.6956, 0.3005, 0.697, 0.3156, 0.6575, 0.3215, 0.6546, 0.3048, 0.5089, 0.6428, 0.5089, 0.6257, 0.6276, 0.6206, 0.6287, 0.6207, 0.4446, 0.3257, 0.442, 0.3384, 0.3559, 0.3255, 0.3589, 0.3085, 0.6546, 0.3048, 0.6575, 0.3215, 0.5724, 0.3326, 0.5703, 0.3202, 0.7545, 0.2986, 0.7545, 0.313, 0.7402, 0.3131, 0.74, 0.2987, 0.2529, 0.3286, 0.2534, 0.3146, 0.2676, 0.3151, 0.2669, 0.3292, 0.7546, 0.2693, 0.7545, 0.2986, 0.74, 0.2987, 0.7398, 0.2692, 0.2534, 0.3146, 0.2539, 0.3003, 0.2682, 0.3008, 0.2676, 0.3151, 0.2821, 0.2442, 0.2689, 0.2446, 0.2688, 0.2339, 0.2811, 0.2336, 0.2577, 0.1859, 0.272, 0.1897, 0.2704, 0.2011, 0.2572, 0.1999, 0.2561, 0.2337, 0.2572, 0.1999, 0.2704, 0.2011, 0.2688, 0.2339, 0.2591, 0.1442, 0.2613, 0.0778, 0.2793, 0.07876, 0.274, 0.1449, 0.2613, 0.0778, 0.2639, 0.0005231, 0.284, 0.001483, 0.2793, 0.07876, 0.2492, 0.4424, 0.2651, 0.4425, 0.2671, 0.5164, 0.2467, 0.5164, 0.2511, 0.3836, 0.2647, 0.384, 0.2651, 0.4425, 0.2492, 0.4424, 0.7549, 0.1481, 0.7547, 0.2038, 0.7406, 0.2036, 0.7409, 0.1483, 0.7547, 0.2362, 0.7546, 0.2693, 0.7398, 0.2692, 0.74, 0.236, 0.2511, 0.3836, 0.2529, 0.3286, 0.2669, 0.3292, 0.2647, 0.384, 0.2539, 0.3003, 0.2548, 0.2718, 0.269, 0.2722, 0.2682, 0.3008, 0.2577, 0.1859, 0.2591, 0.1442, 0.274, 0.1449, 0.272, 0.1897, 0.7545, 0.313, 0.7545, 0.3271, 0.7405, 0.3272, 0.7402, 0.3131, 0.7545, 0.3271, 0.7544, 0.3802, 0.7414, 0.3801, 0.7405, 0.3272, 0.7543, 0.4354, 0.7394, 0.435, 0.7414, 0.3801, 0.7544, 0.3802, 0.7542, 0.5013, 0.7365, 0.5011, 0.7394, 0.435, 0.7543, 0.4354, 0.7554, 0.0001438, 0.7551, 0.07543, 0.7374, 0.07568, 0.736, 0.0001434, 0.7551, 0.07543, 0.7549, 0.1481, 0.7409, 0.1483, 0.7374, 0.07568, 0.2548, 0.2718, 0.2558, 0.2444, 0.2689, 0.2446, 0.269, 0.2722, 0.7547, 0.2038, 0.7547, 0.2362, 0.74, 0.236, 0.7406, 0.2036, 0.7254, 0.299, 0.726, 0.3135, 0.7116, 0.3143, 0.7106, 0.2996, 0.2948, 0.3312, 0.2808, 0.33, 0.2809, 0.3294, 0.2906, 0.3262, 0.2682, 0.3008, 0.2826, 0.3015, 0.2826, 0.3021, 0.2726, 0.3057, 0.7248, 0.2692, 0.7254, 0.299, 0.7106, 0.2996, 0.7096, 0.2693, 0.3126, 0.2376, 0.2958, 0.2427, 0.2928, 0.2321, 0.3025, 0.2302, 0.2811, 0.2336, 0.2826, 0.2033, 0.2937, 0.2078, 0.2928, 0.2321, 0.7265, 0.2032, 0.7253, 0.2358, 0.7104, 0.2352, 0.7125, 0.2025, 0.2834, 0.2723, 0.2821, 0.2442, 0.2958, 0.2427, 0.2984, 0.2721, 0.7195, 0.07665, 0.7271, 0.149, 0.7138, 0.1501, 0.7014, 0.07838, 0.7165, 0.0004214, 0.7195, 0.07665, 0.7014, 0.07838, 0.6968, 0.0009824, 0.7186, 0.5002, 0.7006, 0.4985, 0.71, 0.4322, 0.7247, 0.4339, 0.7247, 0.4339, 0.71, 0.4322, 0.716, 0.3796, 0.7286, 0.3799, 0.7266, 0.3277, 0.7286, 0.3799, 0.716, 0.3796, 0.7127, 0.3286, 0.726, 0.3135, 0.7266, 0.3277, 0.7127, 0.3286, 0.7116, 0.3143, 0.2855, 0.1938, 0.2889, 0.146, 0.3034, 0.1478, 0.2983, 0.1991, 0.2855, 0.1938, 0.2983, 0.1991, 0.2937, 0.2078, 0.2826, 0.2033, 0.2826, 0.3015, 0.2834, 0.2723, 0.2984, 0.2721, 0.2974, 0.3022, 0.2782, 0.3841, 0.2808, 0.33, 0.2948, 0.3312, 0.2913, 0.384, 0.7253, 0.2358, 0.7248, 0.2692, 0.7096, 0.2693, 0.7104, 0.2352, 0.7271, 0.149, 0.7265, 0.2032, 0.7125, 0.2025, 0.7138, 0.1501, 0.2782, 0.3841, 0.2913, 0.384, 0.2965, 0.44, 0.2809, 0.4417, 0.2809, 0.4417, 0.2965, 0.44, 0.3076, 0.5131, 0.2874, 0.5153, 0.2973, 0.08046, 0.304, 0.002822, 0.3242, 0.004485, 0.3155, 0.08297, 0.2889, 0.146, 0.2973, 0.08046, 0.3155, 0.08297, 0.3034, 0.1478, 0.2826, 0.3021, 0.2922, 0.3067, 0.2837, 0.3146, 0.2822, 0.3136, 0.2956, 0.3169, 0.2906, 0.3262, 0.2831, 0.3179, 0.2841, 0.3164, 0.2717, 0.3249, 0.2682, 0.3151, 0.2795, 0.3155, 0.2799, 0.3173, 0.2906, 0.3262, 0.2809, 0.3294, 0.2813, 0.3182, 0.2831, 0.3179, 0.2676, 0.3151, 0.2682, 0.3008, 0.2726, 0.3057, 0.2682, 0.3151, 0.2826, 0.3015, 0.2974, 0.3022, 0.2922, 0.3067, 0.2826, 0.3021, 0.2669, 0.3292, 0.2676, 0.3151, 0.2682, 0.3151, 0.2717, 0.3249, 0.2974, 0.3022, 0.2962, 0.3169, 0.2956, 0.3169, 0.2922, 0.3067, 0.2795, 0.3155, 0.2804, 0.314, 0.2822, 0.3136, 0.2818, 0.3159, 0.2799, 0.3173, 0.2795, 0.3155, 0.2818, 0.3159, 0.2813, 0.3182, 0.2813, 0.3182, 0.2818, 0.3159, 0.2841, 0.3164, 0.2831, 0.3179, 0.2818, 0.3159, 0.2822, 0.3136, 0.2837, 0.3146, 0.2841, 0.3164, 0.2682, 0.3151, 0.2726, 0.3057, 0.2804, 0.314, 0.2795, 0.3155, 0.2726, 0.3057, 0.2826, 0.3021, 0.2822, 0.3136, 0.2804, 0.314, 0.2922, 0.3067, 0.2956, 0.3169, 0.2841, 0.3164, 0.2837, 0.3146, 0.2809, 0.3294, 0.2717, 0.3249, 0.2799, 0.3173, 0.2813, 0.3182, 0.8271, 0.08141, 0.8936, 0.1259, 0.8439, 0.1428, 0.8082, 0.1517, 0.8129, 0.4297, 0.8048, 0.3794, 0.8305, 0.3884, 0.865, 0.4058, 0.81, 0.3303, 0.8477, 0.3381, 0.8305, 0.3884, 0.8048, 0.3794, 0.06569, 0.3386, 0.1529, 0.3352, 0.1698, 0.3891, 0.1319, 0.4071, 0.2022, 0.2038, 0.1544, 0.1994, 0.1673, 0.1372, 0.2004, 0.1462, 0.1951, 0.2993, 0.1486, 0.3015, 0.1477, 0.2666, 0.1954, 0.2679, 0.09262, 0.2271, 0.1503, 0.2327, 0.1477, 0.2666, 0.05874, 0.2859, 0.9144, 0.236, 0.9971, 0.2303, 0.9999, 0.2919, 0.9429, 0.2951, 0.9338, 0.3457, 0.9781, 0.3831, 0.9086, 0.4672, 0.865, 0.4058, 0.8142, 0.2348, 0.8581, 0.2378, 0.8577, 0.2714, 0.8151, 0.2696, 0.1864, 0.433, 0.1662, 0.5045, 0.08416, 0.4622, 0.1319, 0.4071, 0.1877, 0.08175, 0.1442, 0.05695, 0.138, 0.0009981, 0.1847, 0.0008515, 0.2004, 0.1462, 0.1673, 0.1372, 0.1201, 0.1178, 0.1877, 0.08175, 0.2146, 0.1448, 0.2004, 0.1462, 0.1877, 0.08175, 0.2069, 0.07935, 0.2069, 0.07935, 0.1877, 0.08175, 0.1847, 0.0008515, 0.2035, 0.0004635, 0.2021, 0.4368, 0.1862, 0.5091, 0.1662, 0.5045, 0.1864, 0.433, 0.211, 0.3814, 0.2021, 0.4368, 0.1864, 0.433, 0.1985, 0.3802, 0.1985, 0.3802, 0.1864, 0.433, 0.1319, 0.4071, 0.1698, 0.3891, 0.8082, 0.1517, 0.8439, 0.1428, 0.8562, 0.2048, 0.8118, 0.2017, 0.796, 0.1503, 0.8082, 0.1517, 0.8118, 0.2017, 0.797, 0.2027, 0.7989, 0.2355, 0.8142, 0.2348, 0.8151, 0.2696, 0.7995, 0.2695, 0.1736, 0.628, 0.07478, 0.626, 0.08723, 0.6494, 0.1401, 0.5401, 0.8514, 0.3219, 0.9363, 0.3333, 0.9338, 0.3457, 0.8477, 0.3381, 0.8477, 0.3381, 0.9338, 0.3457, 0.865, 0.4058, 0.8305, 0.3884, 0.8936, 0.1259, 0.9728, 0.09702, 0.9927, 0.1862, 0.9109, 0.198, 0.8439, 0.1428, 0.8936, 0.1259, 0.9109, 0.198, 0.8562, 0.2048, 0.8581, 0.2378, 0.9144, 0.236, 0.9429, 0.2951, 0.8577, 0.2714, 0.1201, 0.1178, 0.1673, 0.1372, 0.1544, 0.1994, 0.09873, 0.189, 0.04824, 0.08711, 0.1201, 0.1178, 0.09873, 0.189, 0.01797, 0.1701, 0.008482, 0.214, 0.09262, 0.2271, 0.05874, 0.2859, 0.0001434, 0.2775, 0.1985, 0.3802, 0.1698, 0.3891, 0.1529, 0.3352, 0.1968, 0.3291, 0.211, 0.3814, 0.1985, 0.3802, 0.1968, 0.3291, 0.211, 0.3284, 0.2104, 0.2993, 0.1951, 0.2993, 0.1954, 0.2679, 0.2114, 0.2692, 0.1995, 0.2338, 0.1503, 0.2327, 0.1544, 0.1994, 0.2022, 0.2038, 0.2163, 0.1964, 0.2203, 0.2054, 0.2107, 0.2107, 0.2022, 0.2038, 0.2163, 0.1964, 0.2022, 0.2038, 0.2004, 0.1462, 0.2146, 0.1448, 0.06362, 0.3258, 0.1504, 0.3186, 0.1529, 0.3352, 0.06569, 0.3386, 0.07936, 0.5167, 0.09875, 0.6469, 0.102, 0.6465, 0.06333, 0.5195, 0.01909, 0.3738, 0.06569, 0.3386, 0.1319, 0.4071, 0.08416, 0.4622, 0.8119, 0.3159, 0.8514, 0.3219, 0.8477, 0.3381, 0.81, 0.3303, 0.7974, 0.3145, 0.8119, 0.3159, 0.81, 0.3303, 0.7962, 0.3287, 0.7962, 0.3287, 0.81, 0.3303, 0.8048, 0.3794, 0.7927, 0.3797, 0.7985, 0.4323, 0.7927, 0.3797, 0.8048, 0.3794, 0.8129, 0.4297, 0.8078, 0.4986, 0.7985, 0.4323, 0.8129, 0.4297, 0.826, 0.4961, 0.826, 0.4961, 0.8129, 0.4297, 0.865, 0.4058, 0.9086, 0.4672, 0.8271, 0.08141, 0.874, 0.061, 0.8993, 0.07862, 0.8936, 0.1259, 0.814, 0.001467, 0.8339, 0.002446, 0.8271, 0.08141, 0.8088, 0.07874, 0.8088, 0.07874, 0.8271, 0.08141, 0.8082, 0.1517, 0.796, 0.1503, 0.1442, 0.05695, 0.1192, 0.0719, 0.06847, 0.04433, 0.138, 0.0009981, 0.8799, 0.003312, 0.9517, 0.04948, 0.8993, 0.07862, 0.874, 0.061, 0.1201, 0.1178, 0.1192, 0.0719, 0.1442, 0.05695, 0.1877, 0.08175, 0.04824, 0.08711, 0.06847, 0.04433, 0.1192, 0.0719, 0.1201, 0.1178, 0.8339, 0.002446, 0.8799, 0.003312, 0.874, 0.061, 0.8271, 0.08141, 0.8936, 0.1259, 0.8993, 0.07862, 0.9517, 0.04948, 0.9728, 0.09702, 0.2114, 0.2692, 0.1954, 0.2679, 0.1995, 0.2338, 0.2159, 0.2401, 0.1954, 0.2679, 0.1477, 0.2666, 0.1503, 0.2327, 0.1995, 0.2338, 0.01797, 0.1701, 0.09873, 0.189, 0.09262, 0.2271, 0.008482, 0.214, 0.8562, 0.2048, 0.9109, 0.198, 0.9144, 0.236, 0.8581, 0.2378, 0.797, 0.2027, 0.8118, 0.2017, 0.8142, 0.2348, 0.7989, 0.2355, 0.8118, 0.2017, 0.8562, 0.2048, 0.8581, 0.2378, 0.8142, 0.2348, 0.9109, 0.198, 0.9927, 0.1862, 0.9971, 0.2303, 0.9144, 0.236, 0.09873, 0.189, 0.1544, 0.1994, 0.1503, 0.2327, 0.09262, 0.2271, 0.7689, 0.2037, 0.783, 0.2034, 0.784, 0.2359, 0.7693, 0.2361, 0.2407, 0.2712, 0.2263, 0.2704, 0.2295, 0.2424, 0.2426, 0.2437, 0.7729, 0.0758, 0.7908, 0.07689, 0.7827, 0.1492, 0.7689, 0.1484, 0.7748, 0.000306, 0.7943, 0.0007459, 0.7908, 0.07689, 0.7729, 0.0758, 0.772, 0.5011, 0.7691, 0.435, 0.7839, 0.434, 0.7898, 0.5002, 0.7691, 0.435, 0.7673, 0.3801, 0.7801, 0.38, 0.7839, 0.434, 0.7684, 0.3272, 0.7823, 0.3278, 0.7801, 0.38, 0.7673, 0.3801, 0.7687, 0.3132, 0.783, 0.3136, 0.7823, 0.3278, 0.7684, 0.3272, 0.2432, 0.1888, 0.2294, 0.1919, 0.2292, 0.144, 0.2441, 0.1439, 0.2396, 0.2999, 0.2252, 0.2995, 0.2263, 0.2704, 0.2407, 0.2712, 0.2375, 0.3831, 0.2241, 0.3823, 0.225, 0.3281, 0.239, 0.3282, 0.7693, 0.2361, 0.784, 0.2359, 0.7843, 0.2694, 0.7694, 0.2693, 0.7689, 0.1484, 0.7827, 0.1492, 0.783, 0.2034, 0.7689, 0.2037, 0.2375, 0.3831, 0.2333, 0.4414, 0.2175, 0.4396, 0.2241, 0.3823, 0.2333, 0.4414, 0.2264, 0.515, 0.2062, 0.5126, 0.2175, 0.4396, 0.2433, 0.07756, 0.2252, 0.07806, 0.2236, 0.0001434, 0.2438, 0.0001436, 0.2441, 0.1439, 0.2292, 0.144, 0.2252, 0.07806, 0.2433, 0.07756, 0.2196, 0.2297, 0.2101, 0.2271, 0.2107, 0.2107, 0.2203, 0.2054, 0.2434, 0.2331, 0.2312, 0.2319, 0.2317, 0.2016, 0.2441, 0.2003, 0.2022, 0.2038, 0.2107, 0.2107, 0.2101, 0.2271, 0.1995, 0.2338, 0.2432, 0.1888, 0.2441, 0.2003, 0.2317, 0.2016, 0.2294, 0.1919, 0.2426, 0.2437, 0.2434, 0.2331, 0.2561, 0.2337, 0.2558, 0.2444, 0.2159, 0.2401, 0.2196, 0.2297, 0.2312, 0.2319, 0.2295, 0.2424, 0.2106, 0.3141, 0.2112, 0.3141, 0.2155, 0.3237, 0.211, 0.3284, 0.7694, 0.2693, 0.7843, 0.2694, 0.7836, 0.2991, 0.769, 0.2987, 0.7995, 0.2695, 0.8151, 0.2696, 0.8134, 0.3007, 0.7984, 0.2998, 0.8151, 0.2696, 0.8577, 0.2714, 0.8544, 0.3052, 0.8134, 0.3007, 0.05569, 0.72, 0.08941, 0.6016, 0.08636, 0.6017, 0.07048, 0.7241, 0.05874, 0.2859, 0.1477, 0.2666, 0.1486, 0.3015, 0.06193, 0.313, 0.2106, 0.3141, 0.1957, 0.3145, 0.1951, 0.2993, 0.2104, 0.2993, 0.8577, 0.2714, 0.9429, 0.2951, 0.9385, 0.3209, 0.8544, 0.3052, 0.0001434, 0.6232, 0.1022, 0.6207, 0.09232, 0.6014, 0.03909, 0.7115, 0.1957, 0.3145, 0.1504, 0.3186, 0.1486, 0.3015, 0.1951, 0.2993, 0.09875, 0.6469, 0.09506, 0.6222, 0.1022, 0.6207, 0.102, 0.6465, 0.09506, 0.6222, 0.08941, 0.6016, 0.09232, 0.6014, 0.1022, 0.6207, 0.07478, 0.626, 0.07789, 0.6027, 0.08636, 0.6017, 0.08908, 0.6233, 0.08723, 0.6494, 0.07478, 0.626, 0.08908, 0.6233, 0.09553, 0.6474, 0.1401, 0.5401, 0.08723, 0.6494, 0.09553, 0.6474, 0.09562, 0.5169, 0.07048, 0.7241, 0.08636, 0.6017, 0.07789, 0.6027, 0.1113, 0.7241, 0.06333, 0.5195, 0.102, 0.6465, 0.1022, 0.6207, 0.0001434, 0.6232, 0.1113, 0.7241, 0.07789, 0.6027, 0.07478, 0.626, 0.1736, 0.628, 0.08908, 0.6233, 0.08636, 0.6017, 0.08941, 0.6016, 0.09506, 0.6222, 0.09553, 0.6474, 0.08908, 0.6233, 0.09506, 0.6222, 0.09875, 0.6469, 0.1968, 0.3291, 0.1529, 0.3352, 0.1504, 0.3186, 0.1957, 0.3145, 0.211, 0.3284, 0.1968, 0.3291, 0.1957, 0.3145, 0.2106, 0.3141, 0.03909, 0.7115, 0.09232, 0.6014, 0.08941, 0.6016, 0.05569, 0.72, 0.225, 0.3281, 0.225, 0.3276, 0.2345, 0.3236, 0.239, 0.3282, 0.769, 0.2987, 0.7836, 0.2991, 0.783, 0.3136, 0.7687, 0.3132, 0.7984, 0.2998, 0.8134, 0.3007, 0.8119, 0.3159, 0.7974, 0.3145, 0.8134, 0.3007, 0.8544, 0.3052, 0.8514, 0.3219, 0.8119, 0.3159, 0.09562, 0.5169, 0.09553, 0.6474, 0.09875, 0.6469, 0.07936, 0.5167, 0.06193, 0.313, 0.1486, 0.3015, 0.1504, 0.3186, 0.06362, 0.3258, 0.8544, 0.3052, 0.9385, 0.3209, 0.9363, 0.3333, 0.8514, 0.3219, 0.7545, 0.2986, 0.769, 0.2987, 0.7687, 0.3132, 0.7545, 0.313, 0.2529, 0.3286, 0.239, 0.3282, 0.2393, 0.3142, 0.2534, 0.3146, 0.7546, 0.2693, 0.7694, 0.2693, 0.769, 0.2987, 0.7545, 0.2986, 0.2534, 0.3146, 0.2393, 0.3142, 0.2396, 0.2999, 0.2539, 0.3003, 0.2295, 0.2424, 0.2312, 0.2319, 0.2434, 0.2331, 0.2426, 0.2437, 0.2577, 0.1859, 0.2572, 0.1999, 0.2441, 0.2003, 0.2432, 0.1888, 0.2561, 0.2337, 0.2434, 0.2331, 0.2441, 0.2003, 0.2572, 0.1999, 0.2591, 0.1442, 0.2441, 0.1439, 0.2433, 0.07756, 0.2613, 0.0778, 0.2613, 0.0778, 0.2433, 0.07756, 0.2438, 0.0001436, 0.2639, 0.0005231, 0.2492, 0.4424, 0.2467, 0.5164, 0.2264, 0.515, 0.2333, 0.4414, 0.2511, 0.3836, 0.2492, 0.4424, 0.2333, 0.4414, 0.2375, 0.3831, 0.7549, 0.1481, 0.7689, 0.1484, 0.7689, 0.2037, 0.7547, 0.2038, 0.7547, 0.2362, 0.7693, 0.2361, 0.7694, 0.2693, 0.7546, 0.2693, 0.2511, 0.3836, 0.2375, 0.3831, 0.239, 0.3282, 0.2529, 0.3286, 0.2539, 0.3003, 0.2396, 0.2999, 0.2407, 0.2712, 0.2548, 0.2718, 0.2577, 0.1859, 0.2432, 0.1888, 0.2441, 0.1439, 0.2591, 0.1442, 0.7545, 0.313, 0.7687, 0.3132, 0.7684, 0.3272, 0.7545, 0.3271, 0.7545, 0.3271, 0.7684, 0.3272, 0.7673, 0.3801, 0.7544, 0.3802, 0.7543, 0.4354, 0.7544, 0.3802, 0.7673, 0.3801, 0.7691, 0.435, 0.7542, 0.5013, 0.7543, 0.4354, 0.7691, 0.435, 0.772, 0.5011, 0.7554, 0.0001438, 0.7748, 0.000306, 0.7729, 0.0758, 0.7551, 0.07543, 0.7551, 0.07543, 0.7729, 0.0758, 0.7689, 0.1484, 0.7549, 0.1481, 0.2548, 0.2718, 0.2407, 0.2712, 0.2426, 0.2437, 0.2558, 0.2444, 0.7547, 0.2038, 0.7689, 0.2037, 0.7693, 0.2361, 0.7547, 0.2362, 0.7836, 0.2991, 0.7984, 0.2998, 0.7974, 0.3145, 0.783, 0.3136, 0.211, 0.3284, 0.2155, 0.3237, 0.225, 0.3276, 0.225, 0.3281, 0.2396, 0.2999, 0.2348, 0.3044, 0.2251, 0.3001, 0.2252, 0.2995, 0.7843, 0.2694, 0.7995, 0.2695, 0.7984, 0.2998, 0.7836, 0.2991, 0.1995, 0.2338, 0.2101, 0.2271, 0.2196, 0.2297, 0.2159, 0.2401, 0.2312, 0.2319, 0.2196, 0.2297, 0.2203, 0.2054, 0.2317, 0.2016, 0.783, 0.2034, 0.797, 0.2027, 0.7989, 0.2355, 0.784, 0.2359, 0.2263, 0.2704, 0.2114, 0.2692, 0.2159, 0.2401, 0.2295, 0.2424, 0.7908, 0.07689, 0.8088, 0.07874, 0.796, 0.1503, 0.7827, 0.1492, 0.7943, 0.0007459, 0.814, 0.001467, 0.8088, 0.07874, 0.7908, 0.07689, 0.7898, 0.5002, 0.7839, 0.434, 0.7985, 0.4323, 0.8078, 0.4986, 0.7839, 0.434, 0.7801, 0.38, 0.7927, 0.3797, 0.7985, 0.4323, 0.7823, 0.3278, 0.7962, 0.3287, 0.7927, 0.3797, 0.7801, 0.38, 0.783, 0.3136, 0.7974, 0.3145, 0.7962, 0.3287, 0.7823, 0.3278, 0.2294, 0.1919, 0.2163, 0.1964, 0.2146, 0.1448, 0.2292, 0.144, 0.2294, 0.1919, 0.2317, 0.2016, 0.2203, 0.2054, 0.2163, 0.1964, 0.2252, 0.2995, 0.2104, 0.2993, 0.2114, 0.2692, 0.2263, 0.2704, 0.2241, 0.3823, 0.211, 0.3814, 0.211, 0.3284, 0.225, 0.3281, 0.784, 0.2359, 0.7989, 0.2355, 0.7995, 0.2695, 0.7843, 0.2694, 0.7827, 0.1492, 0.796, 0.1503, 0.797, 0.2027, 0.783, 0.2034, 0.2241, 0.3823, 0.2175, 0.4396, 0.2021, 0.4368, 0.211, 0.3814, 0.2175, 0.4396, 0.2062, 0.5126, 0.1862, 0.5091, 0.2021, 0.4368, 0.2252, 0.07806, 0.2069, 0.07935, 0.2035, 0.0004635, 0.2236, 0.0001434, 0.2292, 0.144, 0.2146, 0.1448, 0.2069, 0.07935, 0.2252, 0.07806, 0.2251, 0.3001, 0.2248, 0.3117, 0.2232, 0.3126, 0.2152, 0.3042, 0.2112, 0.3141, 0.2227, 0.3143, 0.2236, 0.3159, 0.2155, 0.3237, 0.2345, 0.3236, 0.2269, 0.3155, 0.2273, 0.3138, 0.2387, 0.3142, 0.2155, 0.3237, 0.2236, 0.3159, 0.2253, 0.3164, 0.225, 0.3276, 0.2393, 0.3142, 0.2387, 0.3142, 0.2348, 0.3044, 0.2396, 0.2999, 0.2252, 0.2995, 0.2251, 0.3001, 0.2152, 0.3042, 0.2104, 0.2993, 0.239, 0.3282, 0.2345, 0.3236, 0.2387, 0.3142, 0.2393, 0.3142, 0.2104, 0.2993, 0.2152, 0.3042, 0.2112, 0.3141, 0.2106, 0.3141, 0.2273, 0.3138, 0.225, 0.3141, 0.2248, 0.3117, 0.2265, 0.3122, 0.2269, 0.3155, 0.2253, 0.3164, 0.225, 0.3141, 0.2273, 0.3138, 0.2253, 0.3164, 0.2236, 0.3159, 0.2227, 0.3143, 0.225, 0.3141, 0.225, 0.3141, 0.2227, 0.3143, 0.2232, 0.3126, 0.2248, 0.3117, 0.2387, 0.3142, 0.2273, 0.3138, 0.2265, 0.3122, 0.2348, 0.3044, 0.2348, 0.3044, 0.2265, 0.3122, 0.2248, 0.3117, 0.2251, 0.3001, 0.2152, 0.3042, 0.2232, 0.3126, 0.2227, 0.3143, 0.2112, 0.3141, 0.225, 0.3276, 0.2253, 0.3164, 0.2269, 0.3155, 0.2345, 0.3236])
me_cube.materials.append(mat_material)
me_cube.use_remesh_preserve_volume = False
me_cube.use_remesh_preserve_attributes = False
me_cube.use_mirror_vertex_groups = False
me_cube.update()
arm_armature_001 = bpy.data.armatures.new('Armature.001')  # bones are not reproduced

# ---- objects
ob_armature = bpy.data.objects.new('Armature', arm_armature_001)
ob_cube = bpy.data.objects.new('Cube', me_cube)
ob_lamp = bpy.data.objects.new('Lamp', light_lamp)
ob_camera = bpy.data.objects.new('Camera', cam_camera)

# ---- transforms, parenting, visibility, modifiers, constraints
ob_armature.location = (0.02069, 0.01772, 1.835)
ob_armature.lineart.crease_threshold = 0.0
ob_cube.parent = ob_armature
ob_cube.matrix_parent_inverse = Matrix(((1.0, 0.0, 0.0, -0.02069), (0.0, 1.0, 0.0, -0.01772), (0.0, 0.0, 1.0, -1.835), (0.0, 0.0, 0.0, 1.0)))
ob_cube.location = (0.0, 0.0, 2.853)
ob_cube.scale = (1.0, 1.207, 1.429)
ob_cube.lock_rotations_4d = False
ob_cube.empty_display_type = 'ARROWS'
ob_cube.lineart.crease_threshold = 0.0
_vg = ob_cube.vertex_groups.new(name='LowerBack')
for _i, _w in zip([0, 1, 5, 6, 8, 9, 10, 11, 12, 13, 17, 18, 19, 21, 22, 23, 24, 26, 29, 31, 33, 34, 35, 36, 38, 40, 47, 48, 49, 50, 51, 52, 53, 55, 56, 59, 60, 62, 64, 65, 66, 67, 69, 70, 71, 72, 73, 74, 75, 76, 77, 78, 79, 80, 81, 82, 83, 93, 94, 95, 98, 99, 106, 107, 110, 111, 113, 114, 115, 116, 117, 118, 119, 120, 121, 122, 123, 124, 125, 126, 127, 128, 131, 132, 134, 135, 136, 137, 138, 139, 140, 141, 145, 146, 147, 148, 149, 150, 151, 152, 153, 154, 155, 156, 157, 158, 159, 160, 161, 162, 163, 164, 165, 166, 167, 168, 169, 172, 173, 175, 176, 180, 181, 182, 185, 186, 187, 188, 189, 193, 194, 195, 197, 198, 199, 200, 201, 202, 204, 205, 206, 211, 212, 213, 215, 217, 218, 219, 220, 222, 224, 231, 232, 233, 234, 235, 236, 237, 238, 239, 241, 242, 245, 246, 248, 250, 251, 252, 253, 255, 256, 257, 258, 259, 260, 261, 262, 263, 264, 265, 266, 267, 268, 269, 270, 271, 272, 273, 283, 284, 285, 286, 287, 290, 291, 298, 299, 302, 303, 305, 306, 307, 308, 309, 310, 311, 312, 313, 314, 315, 316, 317, 318, 319, 320, 323, 324, 326, 327, 328, 329, 330, 331, 332, 333, 337, 338, 339, 340, 341, 342, 343, 344, 345, 346, 347, 348, 349, 350, 351, 352, 353, 354, 355, 356, 357, 358, 359], [0.1402, 0.1069, 0.1811, 0.1559, 0.05042, 0.1037, 0.146, 0.01137, 0.02884, 0.01474, 0.04162, 0.327, 0.2694, 0.1551, 0.06655, 0.07088, 0.007834, 0.2039, 0.0023, 0.3483, 0.1183, 0.101, 0.02906, 0.2183, 0.04503, 0.03403, 0.3657, 0.3167, 0.2917, 0.3843, 0.3044, 0.3024, 0.2809, 0.102, 0.1487, 0.148, 0.2081, 0.01092, 0.3311, 0.03281, 0.1917, 0.05016, 0.04241, 0.2267, 0.3921, 0.2352, 0.2363, 0.2646, 0.2704, 0.0957, 0.08, 0.01666, 0.08561, 0.00608, 0.1123, 0.1167, 0.09507, 0.0641, 0.05315, 0.06091, 0.07636, 0.0804, 0.1021, 0.1493, 0.1471, 0.2086, 0.01165, 0.3531, 0.04047, 0.198, 0.05052, 0.04262, 0.2247, 0.3958, 0.2619, 0.2802, 0.08908, 0.1171, 0.06609, 0.08096, 0.103, 0.1489, 0.1499, 0.2071, 0.00987, 0.3273, 0.0368, 0.1932, 0.04877, 0.04226, 0.2363, 0.3887, 0.2282, 0.2687, 0.1154, 0.08646, 0.063, 0.07913, 0.05554, 0.05176, 0.07849, 0.08614, 0.06569, 0.05424, 0.07697, 0.06356, 0.05895, 0.05796, 0.06329, 0.07007, 0.07114, 0.06405, 0.05865, 0.06992, 0.06318, 0.1438, 0.1105, 0.1025, 0.1496, 0.184, 0.1614, 0.1475, 0.05313, 0.2088, 0.1061, 0.1481, 0.01678, 0.02891, 0.01794, 0.04877, 0.3351, 0.2786, 0.1607, 0.03808, 0.2113, 0.07032, 0.07411, 0.009544, 0.2055, 0.3606, 0.05058, 0.01211, 0.04283, 0.004646, 0.3531, 0.1284, 0.1107, 0.03406, 0.2241, 0.04479, 0.03672, 0.3742, 0.327, 0.2255, 0.3075, 0.3977, 0.3895, 0.3174, 0.3169, 0.2891, 0.1031, 0.1497, 0.1514, 0.2086, 0.01193, 0.3332, 0.03669, 0.1942, 0.04998, 0.04354, 0.2321, 0.3946, 0.272, 0.239, 0.2427, 0.2852, 0.2724, 0.281, 0.1165, 0.0969, 0.08395, 0.0921, 0.0192, 0.09389, 0.009165, 0.1127, 0.1157, 0.1001, 0.06468, 0.056, 0.06714, 0.06599, 0.08094, 0.07647, 0.08002, 0.1026, 0.1498, 0.1489, 0.2087, 0.01215, 0.3542, 0.04312, 0.1992, 0.0504, 0.04317, 0.2276, 0.3971, 0.264, 0.2848, 0.09212, 0.1147, 0.06859, 0.08052, 0.1047, 0.1504, 0.1545, 0.2081, 0.01143, 0.3305, 0.04217, 0.1969, 0.04844, 0.04401, 0.2428, 0.3925, 0.2334, 0.2774, 0.1152, 0.0931, 0.06857, 0.07896, 0.05865, 0.05522, 0.0836, 0.0929, 0.0693, 0.05862, 0.08407, 0.06954, 0.06417, 0.06338, 0.07111, 0.0798, 0.08573, 0.07062, 0.06447, 0.08006, 0.07075]): _vg.add([_i], _w, 'REPLACE')
_vg = ob_cube.vertex_groups.new(name='UpperBack')
for _i, _w in zip([1, 2, 3, 5, 6, 9, 12, 13, 14, 15, 18, 19, 21, 23, 26, 31, 35, 36, 38, 47, 48, 50, 51, 52, 53, 55, 56, 57, 58, 59, 60, 64, 65, 66, 67, 70, 71, 72, 73, 74, 75, 76, 77, 79, 81, 82, 83, 93, 94, 95, 98, 99, 106, 107, 108, 109, 110, 111, 114, 115, 116, 117, 119, 120, 121, 122, 123, 124, 125, 126, 127, 128, 129, 130, 131, 132, 135, 136, 137, 138, 140, 141, 145, 146, 147, 148, 149, 150, 151, 152, 153, 154, 155, 156, 157, 158, 159, 160, 161, 162, 163, 164, 165, 166, 167, 169, 170, 171, 172, 173, 175, 176, 177, 178, 180, 182, 185, 188, 189, 190, 191, 194, 195, 197, 198, 199, 200, 201, 204, 205, 206, 215, 219, 220, 222, 231, 232, 233, 235, 236, 237, 238, 239, 241, 242, 243, 244, 245, 246, 250, 251, 252, 253, 256, 257, 258, 259, 260, 261, 262, 263, 264, 265, 266, 267, 269, 271, 272, 273, 283, 284, 285, 286, 287, 290, 291, 298, 299, 300, 301, 302, 303, 306, 307, 308, 309, 311, 312, 313, 314, 315, 316, 317, 318, 319, 320, 321, 322, 323, 324, 327, 328, 329, 330, 332, 333, 337, 338, 339, 340, 341, 342, 343, 344, 345, 346, 347, 348, 349, 350, 351, 352, 353, 354, 355, 356, 357, 358, 359], [0.008862, 0.0006386, 0.02261, 0.1985, 0.2318, 0.01819, 0.04251, 0.06356, 0.03256, 0.006142, 0.04552, 0.062, 0.2899, 0.000472, 0.2347, 0.05683, 0.09273, 0.09308, 0.06063, 0.1051, 0.1284, 0.1211, 0.02627, 0.04944, 0.1882, 0.02194, 0.0008186, 0.03751, 0.009484, 0.3212, 0.2578, 0.06061, 0.1021, 0.07875, 0.06825, 0.2724, 0.1306, 0.1149, 0.1268, 0.1733, 0.2159, 0.1062, 0.1359, 0.2179, 0.1366, 0.1602, 0.2383, 0.0726, 0.09683, 0.1466, 0.09542, 0.1111, 0.02177, 0.001125, 0.03795, 0.009915, 0.3316, 0.2656, 0.06167, 0.1132, 0.07489, 0.07043, 0.2828, 0.1333, 0.1134, 0.2117, 0.2538, 0.1749, 0.1758, 0.1177, 0.0217, 0.00037, 0.03637, 0.008856, 0.3093, 0.248, 0.05889, 0.1058, 0.0824, 0.0653, 0.2485, 0.1263, 0.1187, 0.1955, 0.1488, 0.2146, 0.1554, 0.1042, 0.1435, 0.131, 0.2146, 0.2121, 0.1745, 0.1352, 0.1914, 0.158, 0.1528, 0.1487, 0.1637, 0.1885, 0.1846, 0.1689, 0.1491, 0.1782, 0.1609, 0.008172, 0.001053, 0.02324, 0.02146, 0.001214, 0.2036, 0.2369, 0.03819, 0.01013, 0.3355, 0.2701, 0.01709, 0.04452, 0.06502, 0.03321, 0.006601, 0.04694, 0.06105, 0.2943, 0.1092, 0.07183, 0.0001591, 0.001898, 0.2398, 0.06206, 0.07158, 0.05733, 0.09496, 0.09008, 0.06216, 0.1069, 0.1281, 0.2847, 0.1344, 0.1227, 0.02738, 0.04975, 0.1843, 0.02118, 0.001044, 0.03783, 0.009815, 0.3226, 0.2623, 0.0609, 0.1034, 0.07691, 0.06961, 0.2665, 0.1316, 0.1119, 0.1107, 0.1222, 0.2086, 0.1673, 0.195, 0.1969, 0.1093, 0.1404, 0.2677, 0.2316, 0.1417, 0.1715, 0.242, 0.07465, 0.09995, 0.1778, 0.1528, 0.1226, 0.09885, 0.1158, 0.02138, 0.001239, 0.03813, 0.0101, 0.3322, 0.2688, 0.06181, 0.1139, 0.07396, 0.0713, 0.2794, 0.1338, 0.1111, 0.2032, 0.2556, 0.1934, 0.1768, 0.1218, 0.02066, 0.0007006, 0.03688, 0.009288, 0.312, 0.253, 0.05929, 0.1077, 0.07994, 0.06686, 0.2441, 0.1277, 0.114, 0.1846, 0.1563, 0.2217, 0.1601, 0.1085, 0.1449, 0.1328, 0.2167, 0.2156, 0.176, 0.138, 0.1962, 0.162, 0.1549, 0.151, 0.1664, 0.1909, 0.1876, 0.1711, 0.1518, 0.1817, 0.164]): _vg.add([_i], _w, 'REPLACE')
_vg = ob_cube.vertex_groups.new(name='Head')
for _i, _w in zip([2, 3, 5, 6, 7, 12, 13, 14, 15, 16, 20, 21, 25, 26, 27, 30, 31, 32, 35, 36, 37, 38, 39, 47, 48, 50, 53, 54, 57, 58, 59, 60, 63, 64, 65, 66, 67, 68, 70, 71, 72, 73, 74, 75, 76, 77, 78, 79, 80, 81, 82, 83, 93, 94, 95, 96, 97, 98, 99, 103, 104, 105, 108, 109, 110, 111, 114, 115, 116, 117, 119, 120, 121, 122, 123, 124, 125, 126, 129, 130, 131, 132, 135, 136, 137, 138, 140, 141, 142, 143, 144, 145, 146, 147, 148, 149, 150, 151, 152, 153, 154, 155, 156, 157, 158, 159, 160, 161, 162, 163, 164, 165, 166, 167, 170, 171, 175, 176, 177, 178, 179, 180, 182, 183, 188, 189, 190, 191, 192, 196, 197, 198, 199, 203, 204, 205, 206, 207, 208, 209, 214, 215, 216, 219, 220, 221, 222, 223, 231, 232, 233, 235, 236, 239, 240, 243, 244, 245, 246, 249, 250, 251, 252, 253, 254, 256, 257, 258, 259, 260, 261, 262, 263, 264, 265, 266, 267, 268, 269, 270, 271, 272, 273, 283, 284, 285, 286, 287, 288, 289, 290, 291, 295, 296, 297, 300, 301, 302, 303, 306, 307, 308, 309, 311, 312, 313, 314, 315, 316, 317, 318, 321, 322, 323, 324, 327, 328, 329, 330, 332, 333, 334, 335, 336, 337, 338, 339, 340, 341, 342, 343, 344, 345, 346, 347, 348, 349, 350, 351, 352, 353, 354, 355, 356, 357, 358, 359], [0.6602, 0.6653, 0.09383, 0.105, 0.4214, 0.4502, 0.4581, 0.723, 0.7001, 0.6115, 0.6156, 0.1367, 0.03206, 0.1156, 0.7765, 0.7747, 0.005799, 0.1006, 0.5179, 0.01635, 0.09964, 0.4888, 0.7657, 0.05056, 0.05421, 0.05941, 0.07078, 0.9233, 0.7483, 0.729, 0.1533, 0.1276, 0.8482, 0.009606, 0.5472, 0.00448, 0.5158, 0.8376, 0.09003, 0.06427, 0.02751, 0.03965, 0.06225, 0.06575, 0.1705, 0.1854, 0.03291, 0.242, 0.02919, 0.2104, 0.2321, 0.2645, 0.2574, 0.2754, 0.3726, 0.05875, 0.05768, 0.3075, 0.3368, 0.9537, 0.8637, 0.8532, 0.7555, 0.7389, 0.1572, 0.1307, 0.01066, 0.538, 0.001868, 0.5356, 0.09195, 0.06557, 0.02654, 0.06755, 0.2889, 0.24, 0.4166, 0.3552, 0.7373, 0.7152, 0.1474, 0.123, 0.007881, 0.4991, 0.007532, 0.4874, 0.08735, 0.06214, 0.8764, 0.8238, 0.8135, 0.03168, 0.06571, 0.2228, 0.2682, 0.3687, 0.3214, 0.4662, 0.4732, 0.3376, 0.3075, 0.4113, 0.4344, 0.3174, 0.3711, 0.4303, 0.4272, 0.3837, 0.3599, 0.3478, 0.3985, 0.4111, 0.3478, 0.3767, 0.6738, 0.6732, 0.09677, 0.1078, 0.7589, 0.744, 0.428, 0.1588, 0.1321, 0.9658, 0.4662, 0.4654, 0.7291, 0.7134, 0.621, 0.6276, 0.1415, 0.5577, 0.0001535, 0.03374, 0.1191, 0.01106, 0.5477, 0.8597, 0.8697, 0.7906, 0.7835, 0.006463, 0.1038, 0.5241, 0.01781, 0.1014, 0.5212, 0.7762, 0.05169, 0.0554, 0.09289, 0.0661, 0.06048, 0.0726, 0.933, 0.7515, 0.7379, 0.1557, 0.1298, 0.8531, 0.009967, 0.5506, 0.005179, 0.546, 0.8435, 0.09163, 0.06486, 0.02634, 0.02882, 0.04182, 0.06846, 0.06389, 0.06814, 0.2448, 0.1773, 0.1906, 0.2856, 0.03591, 0.2572, 0.03101, 0.2203, 0.2392, 0.2691, 0.2677, 0.2811, 0.4223, 0.3815, 0.3802, 0.0608, 0.05881, 0.3258, 0.3588, 0.959, 0.8663, 0.8563, 0.7572, 0.7436, 0.1584, 0.1317, 0.01084, 0.5398, 0.002209, 0.5509, 0.0928, 0.06587, 0.02721, 0.06858, 0.291, 0.2418, 0.418, 0.3811, 0.7419, 0.7274, 0.151, 0.1259, 0.008392, 0.5038, 0.008557, 0.5363, 0.0893, 0.06298, 0.8889, 0.8306, 0.8218, 0.03348, 0.06758, 0.2323, 0.2765, 0.3753, 0.343, 0.4686, 0.4768, 0.3405, 0.312, 0.4134, 0.4393, 0.3236, 0.377, 0.4335, 0.431, 0.3876, 0.3634, 0.352, 0.4016, 0.4153, 0.3525, 0.3812]): _vg.add([_i], _w, 'REPLACE')
_vg = ob_cube.vertex_groups.new(name='Shoulder_L')
for _i, _w in zip([2, 3, 5, 6, 7, 8, 12, 13, 14, 15, 16, 18, 19, 20, 21, 22, 23, 25, 26, 27, 30, 31, 32, 33, 34, 35, 36, 37, 38, 39, 47, 48, 49, 50, 51, 52, 53, 54, 57, 58, 59, 60, 63, 64, 65, 67, 68, 70, 71, 72, 73, 74, 75, 76, 77, 78, 79, 80, 81, 82, 83, 84, 87, 88, 93, 94, 95, 96, 97, 98, 99, 104, 105, 108, 109, 110, 111, 114, 115, 117, 119, 120, 122, 123, 124, 125, 126, 129, 130, 131, 132, 135, 136, 137, 138, 140, 141, 142, 143, 144, 145, 146, 147, 148, 149, 150, 151, 152, 153, 154, 155, 156, 157, 158, 159, 160, 161, 162, 163, 164, 165, 166, 167, 177, 178, 180, 182, 188, 191, 198, 204, 205, 206, 207, 219, 222, 233, 235, 236, 243, 244, 245, 246, 251, 253, 254, 256, 257, 261, 264, 267, 269, 271, 272, 273, 285, 286, 287, 290, 291, 297, 300, 301, 302, 303, 306, 307, 309, 311, 312, 314, 315, 316, 317, 318, 321, 322, 323, 324, 328, 330, 333, 339, 340, 341, 342, 343, 344, 345, 346, 347, 348, 349, 350, 351, 352, 353, 354, 355, 356, 357, 358, 359], [0.1581, 0.1016, 0.2275, 0.1763, 0.3246, 0.1192, 0.2621, 0.1502, 0.07694, 0.1286, 0.1184, 0.04428, 0.0254, 0.1944, 0.1265, 0.401, 0.4123, 0.07343, 0.1809, 0.1145, 0.06709, 0.03154, 0.4567, 0.02674, 0.008872, 0.1359, 0.01618, 0.0656, 0.2331, 0.1086, 0.1107, 0.09322, 0.08583, 0.09055, 0.1558, 0.1308, 0.0703, 0.01749, 0.05799, 0.09964, 0.09397, 0.1433, 0.02761, 0.01952, 0.1113, 0.1926, 0.06254, 0.0594, 0.07383, 0.00734, 0.03288, 0.05762, 0.04061, 0.3492, 0.2711, 0.2541, 0.2055, 0.1582, 0.3146, 0.2602, 0.1508, 0.03656, 0.02957, 0.04527, 0.3536, 0.2516, 0.1791, 0.2682, 0.1005, 0.3188, 0.2647, 0.01069, 0.04873, 0.05012, 0.0858, 0.0773, 0.1236, 0.01371, 0.09479, 0.1597, 0.0508, 0.06573, 0.029, 0.1148, 0.219, 0.1037, 0.2225, 0.06681, 0.1138, 0.1086, 0.1611, 0.02467, 0.1427, 9.809e-05, 0.2293, 0.06833, 0.08124, 0.05898, 0.04843, 0.07902, 0.01887, 0.05331, 0.2898, 0.1833, 0.1726, 0.2956, 0.1119, 0.125, 0.1245, 0.1466, 0.1126, 0.1458, 0.1646, 0.163, 0.1286, 0.1349, 0.1511, 0.1379, 0.1512, 0.1331, 0.1424, 0.1537, 0.1509, 0.03457, 0.0731, 0.06289, 0.103, 0.001192, 0.0224, 0.07401, 0.03197, 0.00756, 0.1297, 0.02856, 0.00714, 0.05035, 0.03581, 0.05745, 0.006541, 0.01001, 0.05252, 0.03132, 0.06797, 0.0427, 0.08334, 0.003073, 0.009634, 0.03406, 0.01804, 0.1611, 0.08574, 0.007583, 0.0505, 0.09087, 0.05062, 0.08474, 0.008714, 0.1648, 0.05249, 0.09423, 0.01385, 0.021, 0.06195, 0.05079, 0.08409, 0.001408, 0.06024, 0.1042, 0.0218, 0.0489, 0.008014, 0.06628, 0.1188, 0.06997, 0.1238, 0.0004851, 0.03954, 0.01507, 0.05441, 0.02758, 0.06652, 0.02058, 0.06973, 0.03009, 0.02643, 0.07227, 0.05859, 0.04927, 0.0616, 0.05218, 0.06474, 0.03625, 0.03867, 0.03276, 0.05413, 0.05056, 0.05154, 0.05951, 0.0537, 0.05672, 0.04521, 0.0484, 0.04508]): _vg.add([_i], _w, 'REPLACE')
_vg = ob_cube.vertex_groups.new(name='Arm_L')
for _i, _w in zip([2, 3, 5, 6, 7, 8, 12, 13, 14, 15, 16, 19, 20, 21, 22, 23, 25, 26, 27, 30, 32, 33, 34, 35, 37, 38, 39, 47, 48, 49, 50, 51, 52, 53, 57, 58, 59, 60, 63, 65, 67, 68, 70, 73, 74, 75, 76, 77, 78, 79, 80, 81, 82, 83, 84, 85, 87, 88, 90, 91, 92, 93, 94, 95, 96, 97, 98, 99, 101, 102, 104, 108, 109, 110, 111, 115, 117, 119, 122, 123, 124, 125, 126, 129, 130, 131, 132, 136, 138, 140, 141, 142, 143, 144, 146, 147, 148, 149, 150, 151, 152, 153, 154, 155, 156, 157, 158, 159, 160, 161, 162, 163, 164, 165, 166, 167, 177, 180, 198, 206, 208, 233, 251, 264, 267, 273, 285, 287, 300, 302, 307, 315, 317, 328, 343, 344, 345, 346, 347, 348, 349, 351, 352, 353, 354, 355, 356, 357, 358, 359], [0.07907, 0.1256, 0.1107, 0.1338, 0.211, 0.6536, 0.1222, 0.2192, 0.07898, 0.05457, 0.2048, 0.0123, 0.1238, 0.07881, 0.335, 0.3071, 0.8118, 0.06036, 0.07956, 0.09713, 0.3456, 0.005714, 0.007887, 0.1183, 0.7404, 0.06933, 0.06326, 0.05593, 0.07552, 0.208, 0.01989, 0.1194, 0.1297, 0.04838, 0.0542, 0.02207, 0.05334, 0.02295, 0.04628, 0.07699, 0.0362, 0.01602, 0.02448, 0.008986, 0.0301, 0.009254, 0.1491, 0.1999, 0.5172, 0.1068, 0.6301, 0.07584, 0.0375, 0.07321, 0.07381, 0.03084, 0.06884, 0.06492, 0.04077, 0.09673, 0.02673, 0.1482, 0.2219, 0.1224, 0.5182, 0.699, 0.07653, 0.0398, 0.02502, 0.0324, 0.02136, 0.04016, 0.008915, 0.03774, 0.008075, 0.06403, 0.01914, 0.01241, 0.0004453, 0.06126, 0.01862, 0.06313, 0.02088, 0.0647, 0.0374, 0.06383, 0.04155, 0.09673, 0.05357, 0.03846, 0.006406, 0.03375, 0.06475, 0.03714, 0.02183, 0.05593, 0.09149, 0.1103, 0.05701, 0.07292, 0.08493, 0.07116, 0.08185, 0.06912, 0.1027, 0.09981, 0.1106, 0.08364, 0.0912, 0.09282, 0.08267, 0.09057, 0.08243, 0.1019, 0.1019, 0.1079, 0.02388, 0.02162, 0.04967, 0.005415, 0.003383, 0.002024, 0.01143, 0.003754, 0.04436, 0.007155, 0.051, 0.006012, 0.01037, 0.008096, 0.0291, 0.02392, 0.03298, 3.356e-06, 0.02209, 0.01172, 0.01924, 0.008769, 0.02599, 0.002877, 0.0007882, 0.01389, 0.00998, 0.008786, 0.01261, 0.00847, 0.01405, 0.006385, 0.005246, 0.004827]): _vg.add([_i], _w, 'REPLACE')
_vg = ob_cube.vertex_groups.new(name='Shoulder_R')
for _i, _w in zip([26, 38, 58, 59, 60, 65, 67, 71, 81, 82, 83, 98, 99, 108, 109, 110, 111, 115, 117, 120, 123, 124, 125, 126, 130, 132, 136, 138, 147, 148, 149, 150, 151, 152, 153, 154, 155, 156, 157, 158, 159, 160, 161, 162, 163, 164, 165, 166, 167, 170, 171, 175, 176, 177, 178, 179, 180, 182, 188, 189, 190, 191, 192, 196, 197, 198, 204, 206, 209, 214, 216, 219, 221, 222, 223, 231, 232, 233, 235, 236, 239, 243, 244, 245, 246, 249, 251, 253, 254, 256, 257, 262, 263, 264, 265, 266, 267, 268, 269, 270, 271, 272, 273, 283, 284, 285, 286, 287, 288, 289, 290, 291, 297, 300, 301, 302, 303, 307, 309, 311, 312, 315, 316, 317, 318, 321, 322, 323, 324, 328, 330, 332, 333, 334, 335, 336, 338, 339, 340, 341, 342, 343, 344, 345, 346, 347, 348, 349, 350, 351, 352, 353, 354, 355, 356, 357, 358, 359], [0.007122, 0.01481, 0.01281, 0.00615, 0.04568, 0.02126, 0.05249, 0.007043, 0.01959, 0.06445, 0.0242, 0.02027, 0.063, 0.005132, 0.02305, 0.01976, 0.05936, 0.04291, 0.06471, 0.01664, 0.0478, 0.08613, 0.05288, 0.08232, 0.004235, 0.02627, 0.009272, 0.03472, 0.04739, 0.008386, 0.007239, 0.04679, 0.03948, 0.0258, 0.04261, 0.02782, 0.04807, 0.01551, 0.01606, 0.01227, 0.03275, 0.02719, 0.02874, 0.04243, 0.03234, 0.03696, 0.0225, 0.02473, 0.0223, 0.08415, 0.08052, 0.1158, 0.09395, 0.01572, 0.03491, 0.2847, 0.03552, 0.07269, 0.14, 0.1164, 0.06016, 0.07082, 0.09486, 0.09736, 0.07452, 0.05741, 0.1172, 0.07912, 0.09053, 0.05191, 0.02161, 0.1055, 0.006207, 0.1371, 0.05932, 0.05555, 0.02868, 0.004473, 0.02663, 0.05413, 0.02392, 0.04028, 0.05617, 0.06178, 0.1001, 0.009085, 0.08814, 0.1119, 0.02008, 0.02178, 0.04507, 0.01139, 0.003428, 0.117, 0.2385, 0.2035, 0.06299, 0.01558, 0.1258, 0.0003448, 0.2386, 0.1995, 0.1116, 0.2369, 0.2011, 0.06381, 0.1293, 0.1081, 0.01958, 0.005427, 0.2337, 0.1886, 0.005865, 0.028, 0.04817, 0.05182, 0.08707, 0.07394, 0.09531, 0.01319, 0.03641, 0.08457, 0.1629, 0.078, 0.1428, 0.05212, 0.06333, 0.06847, 0.1099, 0.1148, 0.1259, 0.0291, 0.05084, 0.03686, 0.02532, 0.03778, 0.009532, 0.2234, 0.1303, 0.1301, 0.2163, 0.08566, 0.09678, 0.09176, 0.1072, 0.08469, 0.1125, 0.1198, 0.1226, 0.09787, 0.103, 0.1153, 0.1002, 0.1067, 0.1002, 0.1084, 0.1119, 0.1134]): _vg.add([_i], _w, 'REPLACE')
_vg = ob_cube.vertex_groups.new(name='Arm_R')
for _i, _w in zip([57, 58, 59, 60, 65, 67, 82, 83, 99, 108, 109, 110, 111, 115, 117, 119, 123, 124, 125, 126, 136, 138, 148, 149, 151, 152, 153, 154, 155, 156, 157, 158, 159, 160, 161, 162, 163, 164, 165, 166, 167, 170, 171, 175, 176, 177, 178, 179, 180, 181, 182, 188, 189, 190, 191, 192, 194, 195, 196, 197, 198, 200, 201, 203, 204, 206, 207, 208, 209, 214, 215, 216, 217, 218, 219, 220, 221, 222, 223, 231, 232, 233, 234, 235, 236, 237, 238, 239, 240, 243, 244, 245, 246, 249, 251, 253, 254, 256, 257, 259, 260, 261, 262, 263, 264, 265, 266, 267, 268, 269, 270, 271, 272, 273, 274, 275, 277, 278, 280, 281, 282, 283, 284, 285, 286, 287, 288, 289, 290, 291, 293, 294, 296, 297, 300, 301, 302, 303, 307, 309, 311, 312, 314, 315, 316, 317, 318, 321, 322, 323, 324, 327, 328, 329, 330, 332, 333, 334, 335, 336, 337, 338, 339, 340, 341, 342, 343, 344, 345, 346, 347, 348, 349, 350, 351, 352, 353, 354, 355, 356, 357, 358, 359], [0.005752, 0.004284, 0.009662, 0.002749, 0.02067, 0.01208, 0.009426, 0.01885, 0.01172, 0.01747, 0.016, 0.02481, 0.016, 0.04093, 0.02713, 0.008472, 0.03908, 0.02455, 0.04733, 0.0274, 0.007818, 9.172e-05, 0.004435, 0.00321, 0.03382, 0.02167, 0.03231, 0.02003, 0.03921, 0.01155, 0.01002, 0.007218, 0.02466, 0.02008, 0.01902, 0.02391, 0.01904, 0.02522, 0.01592, 0.01513, 0.01434, 0.136, 0.1368, 0.2124, 0.2032, 0.03213, 0.03083, 0.2447, 0.04324, 0.7647, 0.03271, 0.2238, 0.241, 0.08671, 0.09295, 0.2189, 0.04213, 0.05146, 0.2081, 0.1114, 0.05697, 0.7146, 0.6928, 0.862, 0.1113, 0.04613, 0.00838, 0.007726, 0.09082, 0.1034, 0.01354, 0.7617, 0.05904, 0.05333, 0.1333, 0.02704, 0.7753, 0.1226, 0.1004, 0.1045, 0.1219, 0.02166, 0.2782, 0.009206, 0.06449, 0.2473, 0.235, 0.07437, 0.001859, 0.05979, 0.06086, 0.07147, 0.06572, 0.05129, 0.08723, 0.07514, 0.05118, 0.05318, 0.03657, 0.009911, 0.04056, 0.01043, 0.06056, 0.03841, 0.04344, 0.247, 0.2516, 0.05711, 0.7352, 0.1384, 0.76, 0.1302, 0.07548, 0.09012, 0.1137, 0.04135, 0.1054, 0.1072, 0.06035, 0.1048, 0.05306, 0.2491, 0.2586, 0.0597, 0.1453, 0.04722, 0.7481, 0.7691, 0.1317, 0.07765, 0.05782, 0.0497, 0.02641, 0.02694, 0.0498, 0.04928, 0.05786, 0.05201, 0.073, 0.06006, 0.03749, 0.02177, 0.02316, 0.07407, 0.05851, 0.07361, 0.06128, 0.07122, 0.07408, 0.08743, 0.0832, 0.003791, 0.1095, 0.00645, 0.09392, 0.06428, 0.05179, 0.04256, 0.06889, 0.06796, 0.02409, 0.0537, 0.09665, 0.1134, 0.1288, 0.09851, 0.08377, 0.09689, 0.08428, 0.09769, 0.08038, 0.117, 0.118, 0.1276, 0.09587, 0.104, 0.1064, 0.09614, 0.1051, 0.09507, 0.1157, 0.1174, 0.1226]): _vg.add([_i], _w, 'REPLACE')
_vg = ob_cube.vertex_groups.new(name='Hand_R')
for _i, _w in zip([181, 200, 201, 203, 216, 221, 234, 237, 238, 265, 266, 268, 270, 274, 275, 276, 277, 278, 279, 280, 281, 282, 283, 284, 288, 289, 292, 293, 294], [0.1013, 0.07544, 0.08113, 0.06552, 0.06231, 0.06125, 0.01989, 0.008168, 0.001416, 0.00882, 0.003446, 0.09895, 0.09213, 0.8584, 0.9466, 0.9931, 0.8695, 0.87, 0.98, 0.9282, 0.8778, 0.9361, 0.00582, 0.002258, 0.09524, 0.08835, 0.9986, 0.9304, 0.9424]): _vg.add([_i], _w, 'REPLACE')
_vg = ob_cube.vertex_groups.new(name='Hand_L')
for _i, _w in zip([5, 8, 22, 23, 25, 32, 37, 49, 51, 52, 76, 77, 78, 80, 84, 85, 86, 87, 88, 89, 90, 91, 92, 93, 94, 96, 97, 100, 101, 102], [0.0001814, 0.1012, 0.07483, 0.08083, 0.06549, 0.06191, 0.06125, 0.02108, 0.008608, 0.001738, 0.008986, 0.003192, 0.09878, 0.09193, 0.8583, 0.9466, 0.9931, 0.8694, 0.87, 0.98, 0.9282, 0.8778, 0.936, 0.005992, 0.002161, 0.09505, 0.08825, 0.9986, 0.9304, 0.9424]): _vg.add([_i], _w, 'REPLACE')
_vg = ob_cube.vertex_groups.new(name='HipBone_L')
for _i, _w in zip([0, 1, 5, 6, 8, 9, 10, 11, 17, 18, 19, 21, 22, 23, 24, 26, 28, 29, 31, 33, 34, 36, 40, 41, 43, 44, 45, 46, 47, 48, 49, 50, 51, 52, 53, 55, 56, 59, 60, 61, 62, 64, 66, 69, 70, 71, 72, 73, 74, 75, 76, 77, 79, 81, 82, 83, 94, 95, 106, 107, 110, 111, 112, 113, 114, 116, 118, 119, 120, 121, 122, 123, 124, 127, 128, 131, 132, 133, 134, 135, 137, 139, 140, 141, 145, 146, 147, 148, 149, 153, 154, 157, 158, 161, 162, 163, 164, 166, 167, 168, 169, 172, 173, 180, 182, 184, 185, 186, 187, 193, 194, 195, 197, 199, 204, 205, 210, 211, 212, 213, 215, 220, 224, 229, 230, 231, 232, 233, 235, 236, 239, 241, 242, 245, 246, 247, 248, 250, 252, 255, 256, 257, 258, 259, 260, 261, 262, 263, 264, 267, 273, 298, 299, 302, 303, 304, 305, 306, 308, 310, 311, 312, 313, 314, 315, 319, 320, 323, 324, 325, 326, 327, 329, 331, 332, 333, 337, 338], [0.4115, 0.3997, 0.0657, 0.07892, 0.005444, 0.4923, 0.4526, 0.1998, 0.1994, 0.2552, 0.3001, 0.08196, 0.01973, 0.02011, 0.4432, 0.0666, 0.2855, 0.4834, 0.2615, 0.3569, 0.3683, 0.3558, 0.4647, 0.1033, 0.05619, 0.0929, 0.1656, 0.1642, 0.1347, 0.1571, 0.1649, 0.1311, 0.1504, 0.1565, 0.1633, 0.4699, 0.4308, 0.07269, 0.05944, 0.6734, 0.5535, 0.265, 0.3711, 0.528, 0.1261, 0.1177, 0.3018, 0.2968, 0.2036, 0.1673, 0.01742, 0.02974, 0.03301, 0.02066, 0.01475, 0.03245, 0.001853, 0.005957, 0.4303, 0.399, 0.06698, 0.05486, 0.6732, 0.5208, 0.2246, 0.3353, 0.498, 0.1133, 0.1069, 0.2545, 0.1492, 0.02069, 0.0105, 0.4913, 0.4467, 0.07745, 0.06337, 0.5662, 0.5483, 0.2797, 0.3842, 0.5241, 0.1381, 0.1263, 0.3151, 0.1838, 0.01812, 0.0284, 0.004843, 0.01169, 0.01887, 0.01579, 0.004089, 0.000959, 0.005797, 0.007505, 0.0005287, 0.007631, 0.001886, 0.08201, 0.07907, 0.3708, 0.3505, 0.06072, 0.04991, 0.5681, 0.1321, 0.1404, 0.01023, 0.01995, 0.04773, 0.05261, 0.02063, 0.2744, 0.009344, 0.1905, 0.06181, 0.4463, 0.431, 0.09371, 0.08944, 0.09386, 0.1005, 0.01795, 0.0209, 0.008041, 0.01648, 0.1001, 0.09537, 0.05149, 0.05911, 0.229, 0.2261, 0.04647, 0.03023, 0.1805, 0.235, 0.1349, 0.1702, 0.2376, 0.07567, 0.07332, 0.211, 0.1402, 0.08968, 0.1293, 0.07291, 0.09417, 0.005555, 0.01761, 0.008208, 0.2922, 0.2813, 0.05435, 0.03996, 0.3171, 0.3262, 0.1606, 0.2172, 0.3222, 0.08737, 0.08403, 0.1726, 0.1107, 0.00988, 0.1794, 0.1831, 0.03458, 0.02079, 0.1048, 0.1662, 0.113, 0.1328, 0.172, 0.06513, 0.06341, 0.111, 0.07968]): _vg.add([_i], _w, 'REPLACE')
_vg = ob_cube.vertex_groups.new(name='Leg_L')
for _i, _w in zip([0, 1, 4, 5, 6, 8, 9, 10, 11, 17, 18, 19, 21, 22, 23, 24, 26, 28, 29, 31, 33, 34, 36, 40, 41, 42, 43, 44, 45, 46, 47, 48, 49, 50, 51, 52, 53, 55, 56, 59, 60, 61, 62, 64, 66, 69, 70, 71, 72, 73, 74, 75, 76, 77, 106, 107, 110, 111, 112, 113, 114, 116, 118, 119, 120, 121, 122, 127, 128, 131, 132, 133, 134, 135, 137, 139, 140, 141, 145, 146, 172, 173, 184, 185, 186, 199, 205, 211, 212, 215, 233, 235, 241, 242, 248, 250, 252, 255, 257, 258, 259, 261, 263, 298, 299, 304, 305, 306, 308, 310, 311, 312, 313, 314, 319, 320, 326, 327, 329, 331, 337], [0.2963, 0.3391, 0.97, 0.05318, 0.05666, 0.009573, 0.1926, 0.19, 0.7173, 0.6943, 0.2058, 0.2043, 0.03418, 0.01982, 0.02423, 0.494, 0.03431, 0.6701, 0.3867, 0.1259, 0.4079, 0.4208, 0.1178, 0.3799, 0.8548, 0.9923, 0.9329, 0.8775, 0.7892, 0.7829, 0.1128, 0.1103, 0.1806, 0.07741, 0.1611, 0.1627, 0.07471, 0.1197, 0.1238, 0.01089, 0.01223, 0.1971, 0.1817, 0.08353, 0.08688, 0.1858, 0.04379, 0.05319, 0.07388, 0.09749, 0.08237, 0.05539, 0.002635, 0.004704, 0.09693, 0.1013, 0.002142, 0.003367, 0.1116, 0.1315, 0.06918, 0.07284, 0.1373, 0.02765, 0.03905, 0.06127, 0.04165, 0.1458, 0.1496, 0.02059, 0.02199, 0.3553, 0.2496, 0.1006, 0.1026, 0.2494, 0.05679, 0.06338, 0.08741, 0.0684, 0.07783, 0.08215, 0.06466, 0.006465, 0.01787, 0.06021, 0.05718, 0.09481, 0.1009, 0.0002277, 0.01437, 0.02445, 0.04701, 0.05394, 0.04686, 0.02798, 0.02651, 0.05395, 0.001893, 0.05042, 0.01682, 0.02555, 0.00151, 0.06161, 0.06657, 0.02682, 0.06797, 0.04445, 0.04643, 0.07397, 0.003425, 0.01219, 0.03227, 0.01234, 0.02633, 0.03795, 0.0181, 0.01437, 0.01046, 0.02784, 0.0033]): _vg.add([_i], _w, 'REPLACE')
_vg = ob_cube.vertex_groups.new(name='HipBone_R')
for _i, _w in zip([0, 1, 9, 10, 18, 19, 21, 26, 28, 29, 31, 36, 40, 48, 50, 53, 55, 56, 59, 60, 61, 62, 64, 66, 69, 70, 71, 72, 73, 74, 75, 83, 106, 107, 110, 111, 112, 113, 114, 116, 118, 119, 120, 121, 122, 123, 127, 128, 131, 132, 133, 134, 135, 137, 139, 140, 141, 145, 146, 168, 169, 172, 173, 175, 176, 180, 181, 182, 184, 185, 186, 187, 193, 194, 195, 197, 199, 200, 201, 202, 204, 205, 210, 211, 212, 213, 215, 217, 218, 220, 224, 225, 227, 228, 229, 230, 231, 232, 233, 234, 235, 236, 237, 238, 239, 241, 242, 245, 246, 247, 248, 250, 252, 255, 256, 257, 258, 259, 260, 261, 262, 263, 265, 266, 267, 269, 271, 272, 273, 284, 286, 298, 299, 302, 303, 304, 305, 306, 308, 310, 311, 312, 313, 314, 315, 316, 319, 320, 323, 324, 325, 326, 327, 329, 331, 332, 333, 337, 338, 339, 340, 341, 345, 346, 349, 350, 353, 354, 355, 356, 358, 359], [0.06087, 0.06275, 0.1053, 0.1053, 0.02769, 0.03944, 0.01518, 0.001492, 0.008891, 0.06559, 0.07287, 0.08237, 0.06925, 0.008992, 0.03733, 0.05369, 0.183, 0.1701, 0.04156, 0.02084, 0.0977, 0.1649, 0.1131, 0.15, 0.1645, 0.07064, 0.06365, 0.1268, 0.07987, 0.06581, 0.08568, 0.005296, 0.2335, 0.2118, 0.05224, 0.03, 0.1692, 0.2287, 0.1369, 0.1934, 0.2238, 0.08305, 0.07379, 0.1586, 0.1039, 0.007791, 0.1433, 0.1377, 0.02927, 0.01202, 0.05604, 0.1169, 0.0934, 0.1161, 0.1191, 0.06006, 0.05444, 0.09927, 0.07233, 0.3921, 0.3867, 0.2966, 0.2641, 0.06132, 0.0773, 0.05906, 0.003933, 0.0394, 0.2973, 0.4684, 0.4188, 0.1986, 0.1957, 0.2419, 0.2909, 0.08199, 0.2483, 0.0182, 0.01733, 0.4431, 0.06128, 0.1657, 0.3226, 0.3138, 0.3012, 0.4656, 0.2433, 0.3458, 0.3588, 0.3475, 0.441, 0.1019, 0.08422, 0.09743, 0.1728, 0.1659, 0.1267, 0.1535, 0.09683, 0.1604, 0.08475, 0.1213, 0.1438, 0.1511, 0.1649, 0.4254, 0.3755, 0.07206, 0.0539, 0.6079, 0.4881, 0.2425, 0.3527, 0.4587, 0.1258, 0.1071, 0.1971, 0.2917, 0.2932, 0.1241, 0.208, 0.1687, 0.01264, 0.02906, 0.01607, 0.03642, 0.0147, 0.008098, 0.03242, 0.001552, 0.007043, 0.3725, 0.3299, 0.06584, 0.04879, 0.5325, 0.4257, 0.2006, 0.3124, 0.4014, 0.1114, 0.09614, 0.242, 0.1465, 0.01991, 0.003382, 0.4573, 0.4022, 0.07721, 0.05787, 0.5523, 0.506, 0.2591, 0.3701, 0.4766, 0.1388, 0.1159, 0.3082, 0.1858, 0.01179, 0.02963, 0.005476, 0.01131, 0.01891, 0.0164, 0.004546, 0.000964, 0.005684, 0.007552, 0.0003783, 0.007846, 0.002042]): _vg.add([_i], _w, 'REPLACE')
_vg = ob_cube.vertex_groups.new(name='Leg_R')
for _i, _w in zip([9, 10, 55, 56, 62, 64, 66, 69, 71, 72, 106, 107, 112, 113, 114, 116, 118, 120, 121, 122, 127, 128, 134, 135, 137, 139, 168, 169, 172, 173, 174, 175, 176, 181, 184, 185, 186, 187, 193, 194, 195, 197, 199, 200, 201, 202, 204, 205, 210, 211, 212, 213, 215, 217, 218, 220, 224, 225, 226, 227, 228, 229, 230, 231, 232, 233, 234, 235, 236, 237, 238, 239, 241, 242, 245, 246, 247, 248, 250, 252, 255, 256, 257, 258, 259, 260, 261, 262, 263, 265, 266, 298, 299, 303, 304, 305, 306, 308, 310, 311, 312, 313, 314, 319, 320, 323, 324, 325, 326, 327, 329, 331, 332, 333, 337, 338], [0.003525, 0.01547, 0.04248, 0.05218, 0.04194, 0.02562, 0.02213, 0.05164, 0.0003514, 0.01232, 0.05887, 0.06445, 0.01981, 0.06467, 0.04161, 0.04118, 0.0709, 0.01026, 0.02686, 0.006744, 0.02259, 0.03499, 0.01441, 0.01241, 0.00682, 0.02436, 0.2896, 0.3315, 0.07454, 0.07962, 0.9895, 0.05122, 0.05353, 0.008124, 0.05863, 0.1864, 0.1852, 0.7054, 0.6813, 0.2004, 0.1976, 0.02712, 0.05706, 0.01807, 0.0223, 0.4941, 0.03113, 0.05546, 0.5962, 0.09038, 0.09684, 0.3737, 0.1224, 0.4002, 0.4133, 0.111, 0.3694, 0.8475, 0.9955, 0.8917, 0.8645, 0.7672, 0.7661, 0.1091, 0.1044, 0.008397, 0.1762, 0.02205, 0.07481, 0.1562, 0.1572, 0.06555, 0.1151, 0.1202, 0.005403, 0.009848, 0.177, 0.174, 0.08108, 0.08235, 0.179, 0.03413, 0.0514, 0.04423, 0.06875, 0.08886, 0.01902, 0.06942, 0.05044, 0.0006526, 0.001958, 0.09304, 0.09826, 0.001362, 0.1007, 0.1256, 0.06712, 0.06906, 0.132, 0.02017, 0.0361, 0.05718, 0.03367, 0.1407, 0.1455, 0.01433, 0.01924, 0.3175, 0.2398, 0.09773, 0.09715, 0.2411, 0.05029, 0.06124, 0.08071, 0.05987]): _vg.add([_i], _w, 'REPLACE')
_m = ob_cube.modifiers.new('Subsurf', 'SUBSURF')
_m.uv_smooth = 'PRESERVE_CORNERS'
_m.quality = 2
_m.levels = 2
_m.show_only_control_edges = False
_m = ob_cube.modifiers.new('Armature', 'ARMATURE')
_m.object = ob_armature
ob_lamp.location = (-0.06604, 2.686, 5.904)
ob_lamp.rotation_euler = (0.6503, 0.05522, 1.866)
ob_lamp.lock_rotations_4d = False
ob_lamp.empty_display_type = 'ARROWS'
ob_lamp.color = (0.0, 0.0, 0.0, 0.0)
ob_lamp.lineart.crease_threshold = 0.0
ob_camera.location = (0.01642, 7.198, 3.049)
ob_camera.rotation_euler = (1.571, 0.0, -3.135)
ob_camera.lock_rotations_4d = False
ob_camera.empty_display_type = 'ARROWS'
ob_camera.color = (0.0, 0.0, 0.0, 0.0)
ob_camera.display_type = 'WIRE'
ob_camera.lineart.crease_threshold = 0.0

# ---- collection membership
col_collection_1.objects.link(ob_armature)
col_collection_1.objects.link(ob_cube)
col_collection_1.objects.link(ob_lamp)
col_collection_1.objects.link(ob_camera)

# ---- scene / render settings (as saved in the file)
scene.camera = ob_camera
scene.frame_start = 1; scene.frame_end = 180; scene.frame_set(1)
scene.render.engine = 'BLENDER_EEVEE_NEXT'
scene.render.image_settings.file_format = 'FFMPEG'
scene.render.image_settings.color_mode = 'RGB'
scene.render.resolution_percentage = 50
scene.render.dither_intensity = 0.0
scene.cycles.use_denoising = False
scene.cycles.samples = 128
scene.cycles.sampling_pattern = 'TABULATED_SOBOL'
scene.cycles.use_adaptive_sampling = False
scene.cycles.use_light_tree = False
scene.cycles.blur_glossy = 0.0
scene.cycles.sample_clamp_indirect = 0.0
scene.view_settings.view_transform = 'Standard'
bpy.context.view_layer.update()

